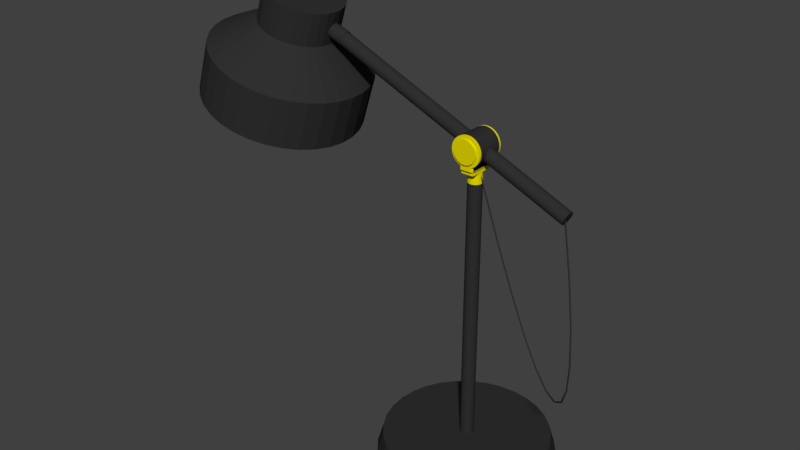 # Source: JoinedLamp.blend  (saved by Blender 2.79.0; exported with 4.5.12 LTS)
import bpy
from mathutils import Matrix  # noqa: F401  (used for matrix-valued properties, if any)

bpy.ops.wm.read_factory_settings(use_empty=True)
scene = bpy.context.scene
scene.name = 'Scene'

# ---- collections
col_collection_1 = bpy.data.collections.new('Collection 1'); scene.collection.children.link(col_collection_1)

# ---- materials (node trees are filled in below, after node groups)
mat_material_002 = bpy.data.materials.new('Material.002')
mat_material_002.alpha_threshold = 0.0
mat_material_002.use_transparent_shadow = False
mat_material_002.diffuse_color = (0.02956, 0.02956, 0.02956, 1.0)
mat_material_002.roughness = 0.5
mat_material_001 = bpy.data.materials.new('Material.001')
mat_material_001.alpha_threshold = 0.0
mat_material_001.use_transparent_shadow = False
mat_material_001.diffuse_color = (0.02956, 0.02956, 0.02956, 1.0)
mat_material_001.roughness = 0.5
mat_gold = bpy.data.materials.new('Gold')
mat_gold.alpha_threshold = 0.0
mat_gold.use_transparent_shadow = False
mat_gold.diffuse_color = (0.7991, 0.7011, 0.0, 1.0)
mat_gold.roughness = 0.5
mat_black_003 = bpy.data.materials.new('Black.003')
mat_black_003.alpha_threshold = 0.0
mat_black_003.use_transparent_shadow = False
mat_black_003.diffuse_color = (0.02956, 0.02956, 0.02956, 1.0)
mat_black_003.roughness = 0.5
mat_gold_001 = bpy.data.materials.new('Gold.001')
mat_gold_001.alpha_threshold = 0.0
mat_gold_001.use_transparent_shadow = False
mat_gold_001.diffuse_color = (0.7991, 0.7011, 0.0, 1.0)
mat_gold_001.roughness = 0.5
mat_black_001 = bpy.data.materials.new('Black.001')
mat_black_001.alpha_threshold = 0.0
mat_black_001.use_transparent_shadow = False
mat_black_001.diffuse_color = (0.02956, 0.02956, 0.02956, 1.0)
mat_black_001.roughness = 0.5
mat_gold_002 = bpy.data.materials.new('Gold.002')
mat_gold_002.alpha_threshold = 0.0
mat_gold_002.use_transparent_shadow = False
mat_gold_002.diffuse_color = (0.7991, 0.7011, 0.0, 1.0)
mat_gold_002.roughness = 0.5
mat_black_002 = bpy.data.materials.new('Black.002')
mat_black_002.alpha_threshold = 0.0
mat_black_002.use_transparent_shadow = False
mat_black_002.diffuse_color = (0.02956, 0.02956, 0.02956, 1.0)
mat_black_002.roughness = 0.5
mat_black = bpy.data.materials.new('Black')
mat_black.alpha_threshold = 0.0
mat_black.use_transparent_shadow = False
mat_black.diffuse_color = (0.02956, 0.02956, 0.02956, 1.0)
mat_black.roughness = 0.5

# ---- material node trees

# ---- world
world_world = bpy.data.worlds.new('World'); scene.world = world_world
world_world.color = (0.05088, 0.05088, 0.05088)
world_world.use_sun_shadow = False
world_world.sun_shadow_jitter_overblur = 0.0
world_world.cycles.sampling_method = 'MANUAL'

# ---- meshes
me_cubeziercurve = bpy.data.meshes.new('CUBezierCurve')
me_cubeziercurve.from_pydata([(-0.5099, -0.1683, 0.00823), (-0.5076, -0.1694, 0.004782), (-0.5041, -0.1696, 0.007157), (-0.5064, -0.1686, 0.01061), (-0.5776, -0.4405, 0.04028), (-0.5753, -0.4414, 0.03682), (-0.572, -0.4424, 0.03926), (-0.5742, -0.4414, 0.04272), (-0.6566, -0.6447, 0.03913), (-0.6543, -0.6455, 0.03567), (-0.6512, -0.6472, 0.0381), (-0.6535, -0.6464, 0.04156), (-0.7414, -0.7867, 0.01301), (-0.739, -0.7874, 0.009572), (-0.7366, -0.79, 0.01182), (-0.7389, -0.7893, 0.01526), (-0.8266, -0.8722, -0.02981), (-0.8242, -0.8728, -0.03322), (-0.8227, -0.8764, -0.03147), (-0.8251, -0.8757, -0.02806), (-0.9067, -0.9072, -0.0811), (-0.9043, -0.9079, -0.0845), (-0.9043, -0.912, -0.08366), (-0.9067, -0.9114, -0.08026), (-0.9766, -0.8978, -0.1327), (-0.9742, -0.8985, -0.1362), (-0.9758, -0.9024, -0.1365), (-0.9782, -0.9017, -0.133), (-1.031, -0.8498, -0.1767), (-1.029, -0.8503, -0.1803), (-1.032, -0.8531, -0.1816), (-1.034, -0.8526, -0.178), (-1.065, -0.7688, -0.205), (-1.063, -0.769, -0.2087), (-1.066, -0.7702, -0.2106), (-1.068, -0.77, -0.2069), (-1.073, -0.6602, -0.2096), (-1.07, -0.66, -0.2133), (-1.074, -0.6597, -0.2153), (-1.076, -0.6599, -0.2116), (-1.049, -0.5297, -0.1821), (-1.047, -0.5291, -0.1857), (-1.05, -0.5275, -0.1875), (-1.052, -0.5281, -0.1839), (-0.9881, -0.3829, -0.1143), (-0.9859, -0.382, -0.1178), (-0.9891, -0.3795, -0.1192), (-0.9913, -0.3804, -0.1157), (-0.885, -0.2257, 0.002067), (-0.8826, -0.2245, -0.001271), (-0.8854, -0.2215, -0.002226), (-0.8878, -0.2226, 0.001112), (0.5193, -0.1074, 0.2938), (0.3646, 0.3831, 0.1613), (0.4631, -0.1251, 0.288), (0.333, 0.3732, 0.158), (0.4091, -0.1422, 0.2708), (0.3027, 0.3636, 0.1484), (0.3593, -0.1579, 0.2429), (0.2748, 0.3548, 0.1327), (0.3156, -0.1717, 0.2053), (0.2503, 0.347, 0.1116), (0.2798, -0.183, 0.1596), (0.2302, 0.3407, 0.08592), (0.2532, -0.1914, 0.1073), (0.2152, 0.336, 0.05661), (0.2368, -0.1966, 0.05067), (0.206, 0.3331, 0.02481), (0.2312, -0.1983, -0.008269), (0.2029, 0.3321, -0.008268), (0.2368, -0.1966, -0.06721), (0.206, 0.3331, -0.04134), (0.2532, -0.1914, -0.1239), (0.2152, 0.336, -0.07314), (0.2798, -0.183, -0.1761), (0.2302, 0.3407, -0.1025), (0.3156, -0.1717, -0.2219), (0.2503, 0.347, -0.1281), (0.3593, -0.1579, -0.2595), (0.2748, 0.3548, -0.1492), (0.4091, -0.1422, -0.2874), (0.3027, 0.3636, -0.1649), (0.4631, -0.1251, -0.3046), (0.3331, 0.3732, -0.1745), (0.5193, -0.1074, -0.3104), (0.3646, 0.3831, -0.1778), (0.5756, -0.08968, -0.3046), (0.3961, 0.3931, -0.1745), (0.6296, -0.07263, -0.2874), (0.4265, 0.4026, -0.1649), (0.6794, -0.05691, -0.2595), (0.4544, 0.4114, -0.1492), (0.7231, -0.04314, -0.2219), (0.4789, 0.4192, -0.1281), (0.7589, -0.03183, -0.1761), (0.499, 0.4255, -0.1024), (0.7855, -0.02344, -0.1239), (0.514, 0.4302, -0.07314), (0.8019, -0.01826, -0.0672), (0.5232, 0.4331, -0.04134), (0.8074, -0.01652, -0.008264), (0.5263, 0.4341, -0.008265), (0.8019, -0.01826, 0.05067), (0.5232, 0.4331, 0.02481), (0.7855, -0.02344, 0.1073), (0.514, 0.4302, 0.05661), (0.7589, -0.03184, 0.1596), (0.499, 0.4255, 0.08592), (0.7231, -0.04314, 0.2054), (0.4789, 0.4192, 0.1116), (0.6794, -0.05691, 0.2429), (0.4544, 0.4114, 0.1327), (0.6296, -0.07263, 0.2708), (0.4265, 0.4026, 0.1484), (0.5755, -0.08968, 0.288), (0.3961, 0.3931, 0.158), (0.3862, 0.3148, 0.1613), (0.3546, 0.3048, 0.158), (0.3243, 0.2952, 0.1484), (0.2963, 0.2864, 0.1327), (0.2718, 0.2787, 0.1116), (0.2517, 0.2723, 0.08592), (0.2368, 0.2676, 0.05661), (0.2276, 0.2647, 0.0248), (0.2245, 0.2638, -0.008268), (0.2276, 0.2647, -0.04134), (0.2368, 0.2676, -0.07314), (0.2517, 0.2724, -0.1025), (0.2718, 0.2787, -0.1281), (0.2963, 0.2864, -0.1492), (0.3243, 0.2952, -0.1649), (0.3546, 0.3048, -0.1745), (0.3862, 0.3148, -0.1778), (0.4177, 0.3247, -0.1745), (0.448, 0.3343, -0.1649), (0.476, 0.3431, -0.1492), (0.5005, 0.3508, -0.1281), (0.5206, 0.3572, -0.1024), (0.5355, 0.3619, -0.07314), (0.5447, 0.3648, -0.04134), (0.5478, 0.3658, -0.008265), (0.5447, 0.3648, 0.02481), (0.5355, 0.3619, 0.05661), (0.5206, 0.3572, 0.08592), (0.5005, 0.3508, 0.1116), (0.476, 0.3431, 0.1327), (0.448, 0.3343, 0.1484), (0.4177, 0.3247, 0.158), (0.3775, 0.2324, 0.158), (0.3471, 0.2228, 0.1484), (0.3192, 0.214, 0.1327), (0.2947, 0.2063, 0.1116), (0.2746, 0.1999, 0.08592), (0.2596, 0.1952, 0.05661), (0.2504, 0.1923, 0.0248), (0.2473, 0.1913, -0.008268), (0.2504, 0.1923, -0.04134), (0.2596, 0.1952, -0.07314), (0.2746, 0.1999, -0.1025), (0.2947, 0.2063, -0.1281), (0.3192, 0.214, -0.1492), (0.3471, 0.2228, -0.1649), (0.3775, 0.2324, -0.1745), (0.409, 0.2423, -0.1778), (0.4405, 0.2523, -0.1745), (0.4709, 0.2618, -0.1649), (0.4988, 0.2707, -0.1492), (0.5233, 0.2784, -0.1281), (0.5434, 0.2847, -0.1024), (0.5584, 0.2894, -0.07314), (0.5676, 0.2924, -0.04134), (0.5707, 0.2933, -0.008265), (0.5676, 0.2924, 0.02481), (0.5584, 0.2894, 0.05661), (0.5434, 0.2847, 0.08592), (0.5233, 0.2784, 0.1116), (0.4988, 0.2707, 0.1327), (0.4709, 0.2618, 0.1484), (0.4405, 0.2523, 0.158), (0.409, 0.2423, 0.1613), (0.3863, 0.08606, 0.3372), (0.3232, 0.06618, 0.3171), (0.2652, 0.04786, 0.2846), (0.2143, 0.0318, 0.2408), (0.1725, 0.01862, 0.1874), (0.1415, 0.008825, 0.1265), (0.1223, 0.002795, 0.06044), (0.1159, 0.000759, -0.00827), (0.1223, 0.002796, -0.07698), (0.1415, 0.008826, -0.1431), (0.1725, 0.01862, -0.204), (0.2143, 0.0318, -0.2573), (0.2652, 0.04786, -0.3011), (0.3232, 0.06618, -0.3337), (0.3863, 0.08606, -0.3537), (0.4518, 0.1067, -0.3605), (0.5173, 0.1274, -0.3537), (0.5803, 0.1473, -0.3337), (0.6384, 0.1656, -0.3011), (0.6893, 0.1817, -0.2573), (0.7311, 0.1948, -0.2039), (0.7621, 0.2046, -0.1431), (0.7812, 0.2107, -0.07698), (0.7877, 0.2127, -0.008264), (0.7812, 0.2107, 0.06045), (0.7621, 0.2046, 0.1265), (0.7311, 0.1948, 0.1874), (0.6893, 0.1817, 0.2408), (0.6384, 0.1656, 0.2846), (0.5803, 0.1473, 0.3171), (0.5173, 0.1274, 0.3372), (0.4518, 0.1067, 0.344), (0.5193, -0.1074, 0.3439), (0.4538, -0.1281, 0.3372), (0.3908, -0.148, 0.3171), (0.3327, -0.1663, 0.2846), (0.2818, -0.1823, 0.2408), (0.2401, -0.1955, 0.1874), (0.209, -0.2053, 0.1265), (0.1899, -0.2113, 0.06044), (0.1834, -0.2134, -0.00827), (0.1899, -0.2113, -0.07698), (0.209, -0.2053, -0.1431), (0.2401, -0.1955, -0.204), (0.2818, -0.1823, -0.2573), (0.3327, -0.1663, -0.3011), (0.3908, -0.148, -0.3337), (0.4538, -0.1281, -0.3537), (0.5193, -0.1074, -0.3605), (0.5849, -0.08674, -0.3537), (0.6479, -0.06686, -0.3337), (0.706, -0.04853, -0.3011), (0.7569, -0.03248, -0.2573), (0.7986, -0.0193, -0.2039), (0.8297, -0.009505, -0.1431), (0.8488, -0.003475, -0.07698), (0.8552, -0.001439, -0.008264), (0.8488, -0.003475, 0.06045), (0.8297, -0.009506, 0.1265), (0.7986, -0.0193, 0.1874), (0.7569, -0.03248, 0.2408), (0.706, -0.04854, 0.2846), (0.6479, -0.06686, 0.3171), (0.5849, -0.08674, 0.3372), (0.4458, 0.1256, 0.2938), (0.3896, 0.1079, 0.288), (0.3356, 0.09081, 0.2708), (0.2858, 0.0751, 0.2429), (0.2421, 0.06133, 0.2053), (0.2063, 0.05002, 0.1596), (0.1797, 0.04162, 0.1073), (0.1633, 0.03645, 0.05067), (0.1577, 0.0347, -0.008269), (0.1633, 0.03645, -0.06721), (0.1797, 0.04162, -0.1239), (0.2063, 0.05002, -0.1761), (0.2421, 0.06133, -0.2219), (0.2858, 0.0751, -0.2595), (0.3356, 0.09082, -0.2874), (0.3896, 0.1079, -0.3046), (0.4458, 0.1256, -0.3104), (0.502, 0.1433, -0.3046), (0.5561, 0.1604, -0.2874), (0.6059, 0.1761, -0.2595), (0.6496, 0.1899, -0.2219), (0.6854, 0.2012, -0.1761), (0.712, 0.2096, -0.1239), (0.7284, 0.2147, -0.0672), (0.7339, 0.2165, -0.008264), (0.7284, 0.2147, 0.05067), (0.712, 0.2096, 0.1073), (0.6854, 0.2012, 0.1596), (0.6496, 0.1899, 0.2054), (0.6059, 0.1761, 0.2429), (0.5561, 0.1604, 0.2708), (0.502, 0.1433, 0.288), (0.3722, 0.326, 0.1165), (0.3811, 0.3039, 0.1189), (0.39, 0.2818, 0.1165), (0.4192, 0.2099, 0.06467), (0.3506, 0.3172, 0.1142), (0.3591, 0.295, 0.1165), (0.3684, 0.2731, 0.1142), (0.3783, 0.2524, 0.1074), (0.3882, 0.2336, 0.09638), (0.3979, 0.2176, 0.0815), (0.4069, 0.2049, 0.06337), (0.415, 0.196, 0.04268), (0.4217, 0.1912, 0.02023), (0.3297, 0.3088, 0.1074), (0.3378, 0.2864, 0.1096), (0.3476, 0.2647, 0.1074), (0.3587, 0.2444, 0.101), (0.3706, 0.2265, 0.09061), (0.3829, 0.2115, 0.07659), (0.3951, 0.2001, 0.05951), (0.4068, 0.1927, 0.04002), (0.4176, 0.1896, 0.01888), (0.3106, 0.301, 0.09638), (0.3183, 0.2785, 0.09833), (0.3284, 0.2569, 0.09638), (0.3406, 0.2371, 0.09061), (0.3543, 0.2199, 0.08124), (0.3691, 0.2059, 0.06862), (0.3843, 0.1957, 0.05325), (0.3994, 0.1897, 0.03571), (0.4138, 0.188, 0.01668), (0.2938, 0.2942, 0.0815), (0.3012, 0.2715, 0.08316), (0.3116, 0.2501, 0.0815), (0.3248, 0.2307, 0.07659), (0.3401, 0.2142, 0.06862), (0.3569, 0.201, 0.05789), (0.3747, 0.1919, 0.04482), (0.3928, 0.187, 0.0299), (0.4104, 0.1867, 0.01372), (0.28, 0.2886, 0.06337), (0.2871, 0.2658, 0.06467), (0.2978, 0.2445, 0.06337), (0.3118, 0.2255, 0.05951), (0.3284, 0.2094, 0.05325), (0.347, 0.197, 0.04482), (0.3669, 0.1887, 0.03455), (0.3874, 0.1848, 0.02283), (0.4077, 0.1856, 0.01011), (0.2697, 0.2845, 0.04268), (0.2766, 0.2616, 0.04358), (0.2876, 0.2404, 0.04268), (0.3021, 0.2216, 0.04002), (0.3197, 0.2059, 0.03571), (0.3396, 0.194, 0.0299), (0.3611, 0.1864, 0.02283), (0.3834, 0.1832, 0.01476), (0.4056, 0.1847, 0.005998), (0.2634, 0.2819, 0.02023), (0.2702, 0.259, 0.02069), (0.2813, 0.2378, 0.02023), (0.2962, 0.2191, 0.01888), (0.3143, 0.2037, 0.01668), (0.3351, 0.1922, 0.01372), (0.3576, 0.1849, 0.01011), (0.381, 0.1822, 0.005998), (0.4044, 0.1842, 0.001533), (0.2613, 0.2811, -0.003111), (0.268, 0.2581, -0.003111), (0.2791, 0.2369, -0.003111), (0.2942, 0.2183, -0.003111), (0.3125, 0.203, -0.003111), (0.3335, 0.1916, -0.003111), (0.3563, 0.1844, -0.00311), (0.3801, 0.1819, -0.00311), (0.4039, 0.184, -0.00311), (0.2634, 0.2819, -0.02646), (0.2702, 0.259, -0.02691), (0.2813, 0.2378, -0.02646), (0.2962, 0.2191, -0.0251), (0.3143, 0.2037, -0.0229), (0.3351, 0.1922, -0.01994), (0.3576, 0.1849, -0.01633), (0.381, 0.1822, -0.01222), (0.4044, 0.1842, -0.007754), (0.2697, 0.2845, -0.0489), (0.2766, 0.2616, -0.0498), (0.2876, 0.2404, -0.0489), (0.3021, 0.2216, -0.04625), (0.3197, 0.2059, -0.04193), (0.3396, 0.194, -0.03612), (0.3611, 0.1864, -0.02905), (0.3834, 0.1832, -0.02098), (0.4056, 0.1847, -0.01222), (0.28, 0.2886, -0.06959), (0.2871, 0.2658, -0.07089), (0.2978, 0.2445, -0.06959), (0.3118, 0.2255, -0.06573), (0.3284, 0.2094, -0.05947), (0.347, 0.197, -0.05104), (0.3669, 0.1887, -0.04077), (0.3874, 0.1848, -0.02905), (0.4077, 0.1856, -0.01633), (0.2938, 0.2942, -0.08772), (0.3012, 0.2715, -0.08938), (0.3116, 0.2501, -0.08772), (0.3248, 0.2307, -0.08281), (0.3401, 0.2142, -0.07484), (0.3569, 0.201, -0.06411), (0.3747, 0.1919, -0.05104), (0.3928, 0.187, -0.03612), (0.4104, 0.1867, -0.01994), (0.3106, 0.301, -0.1026), (0.3183, 0.2785, -0.1046), (0.3284, 0.2569, -0.1026), (0.3406, 0.2371, -0.09683), (0.3543, 0.2199, -0.08746), (0.3691, 0.2059, -0.07484), (0.3843, 0.1957, -0.05947), (0.3994, 0.1897, -0.04193), (0.4138, 0.188, -0.0229), (0.4269, 0.1908, -0.00311), (0.3297, 0.3088, -0.1137), (0.3378, 0.2864, -0.1158), (0.3476, 0.2647, -0.1137), (0.3587, 0.2444, -0.1072), (0.3706, 0.2265, -0.09683), (0.3829, 0.2115, -0.08281), (0.3951, 0.2001, -0.06573), (0.4068, 0.1927, -0.04624), (0.4176, 0.1896, -0.0251), (0.3506, 0.3172, -0.1205), (0.3591, 0.295, -0.1228), (0.3684, 0.2731, -0.1205), (0.3783, 0.2524, -0.1137), (0.3882, 0.2336, -0.1026), (0.3979, 0.2176, -0.08772), (0.4069, 0.2049, -0.06959), (0.415, 0.196, -0.0489), (0.4217, 0.1912, -0.02645), (0.3722, 0.326, -0.1228), (0.3811, 0.3039, -0.1251), (0.3901, 0.2818, -0.1228), (0.3986, 0.2606, -0.1158), (0.4065, 0.2411, -0.1046), (0.4135, 0.2239, -0.08938), (0.4192, 0.2099, -0.07089), (0.4234, 0.1994, -0.0498), (0.426, 0.193, -0.02691), (0.3938, 0.3347, -0.1205), (0.4032, 0.3128, -0.1228), (0.4117, 0.2906, -0.1205), (0.419, 0.2689, -0.1137), (0.4249, 0.2485, -0.1026), (0.4291, 0.2302, -0.08772), (0.4314, 0.2148, -0.06959), (0.4318, 0.2028, -0.0489), (0.4303, 0.1947, -0.02645), (0.4146, 0.3431, -0.1137), (0.4244, 0.3214, -0.1158), (0.4325, 0.299, -0.1137), (0.4386, 0.2768, -0.1072), (0.4425, 0.2556, -0.09683), (0.4441, 0.2363, -0.08281), (0.4432, 0.2196, -0.06573), (0.44, 0.2061, -0.04624), (0.4345, 0.1964, -0.0251), (0.4338, 0.3509, -0.1026), (0.444, 0.3293, -0.1046), (0.4517, 0.3068, -0.1026), (0.4567, 0.2841, -0.09683), (0.4588, 0.2622, -0.08746), (0.4579, 0.2419, -0.07484), (0.4541, 0.224, -0.05947), (0.4475, 0.2091, -0.04193), (0.4383, 0.1979, -0.0229), (0.4506, 0.3577, -0.08772), (0.4611, 0.3363, -0.08938), (0.4685, 0.3136, -0.08772), (0.4725, 0.2905, -0.08281), (0.473, 0.268, -0.07484), (0.47, 0.2468, -0.06411), (0.4636, 0.2278, -0.05104), (0.454, 0.2118, -0.03612), (0.4416, 0.1993, -0.01994), (0.4644, 0.3633, -0.06959), (0.4752, 0.342, -0.07089), (0.4823, 0.3192, -0.06959), (0.4855, 0.2958, -0.06573), (0.4847, 0.2727, -0.05947), (0.48, 0.2508, -0.05104), (0.4714, 0.231, -0.04077), (0.4594, 0.214, -0.02905), (0.4444, 0.2004, -0.01633), (0.4747, 0.3674, -0.0489), (0.4856, 0.3462, -0.0498), (0.4925, 0.3233, -0.0489), (0.4952, 0.2997, -0.04624), (0.4934, 0.2762, -0.04193), (0.4874, 0.2538, -0.03612), (0.4772, 0.2334, -0.02905), (0.4634, 0.2156, -0.02098), (0.4464, 0.2012, -0.01222), (0.481, 0.37, -0.02645), (0.492, 0.3488, -0.02691), (0.4988, 0.3259, -0.02645), (0.5011, 0.3021, -0.0251), (0.4988, 0.2784, -0.0229), (0.4919, 0.2557, -0.01994), (0.4808, 0.2348, -0.01633), (0.4659, 0.2166, -0.01222), (0.4476, 0.2017, -0.007753), (0.4831, 0.3708, -0.003109), (0.4942, 0.3497, -0.003109), (0.501, 0.3267, -0.003109), (0.5031, 0.3029, -0.003109), (0.5006, 0.2791, -0.003109), (0.4935, 0.2563, -0.003109), (0.482, 0.2353, -0.003109), (0.4667, 0.2169, -0.00311), (0.4481, 0.2019, -0.00311), (0.481, 0.37, 0.02024), (0.492, 0.3488, 0.02069), (0.4988, 0.3259, 0.02024), (0.5011, 0.3021, 0.01888), (0.4988, 0.2784, 0.01668), (0.4919, 0.2557, 0.01372), (0.4808, 0.2348, 0.01011), (0.4659, 0.2166, 0.005999), (0.4476, 0.2017, 0.001534), (0.374, 0.3739, 0.0956), (0.3915, 0.381, 0.08988), (0.4747, 0.3674, 0.04268), (0.4856, 0.3462, 0.04358), (0.4925, 0.3233, 0.04268), (0.4952, 0.2997, 0.04003), (0.4934, 0.2762, 0.03571), (0.4874, 0.2538, 0.0299), (0.4772, 0.2334, 0.02283), (0.4634, 0.2156, 0.01476), (0.4464, 0.2012, 0.005999), (0.4076, 0.3875, 0.08057), (0.4217, 0.3932, 0.06806), (0.4333, 0.3979, 0.05281), (0.442, 0.4014, 0.03541), (0.4473, 0.4036, 0.01653), (0.4491, 0.4043, -0.003109), (0.4644, 0.3633, 0.06337), (0.4752, 0.342, 0.06467), (0.4823, 0.3192, 0.06337), (0.4855, 0.2958, 0.05951), (0.4847, 0.2727, 0.05325), (0.48, 0.2508, 0.04482), (0.4714, 0.231, 0.03455), (0.4594, 0.214, 0.02283), (0.4444, 0.2004, 0.01011), (0.4473, 0.4036, -0.02274), (0.442, 0.4014, -0.04162), (0.4333, 0.3979, -0.05902), (0.4217, 0.3932, -0.07428), (0.4076, 0.3875, -0.08679), (0.3915, 0.381, -0.09609), (0.4506, 0.3577, 0.0815), (0.4611, 0.3363, 0.08316), (0.4685, 0.3136, 0.0815), (0.4725, 0.2905, 0.07659), (0.473, 0.268, 0.06862), (0.47, 0.2468, 0.05789), (0.4636, 0.2278, 0.04482), (0.454, 0.2118, 0.0299), (0.4416, 0.1993, 0.01372), (0.374, 0.3739, -0.1018), (0.3558, 0.3665, -0.1038), (0.3376, 0.3592, -0.1018), (0.3201, 0.3521, -0.09609), (0.3039, 0.3456, -0.08679), (0.2898, 0.3398, -0.07428), (0.4338, 0.3509, 0.09638), (0.444, 0.3293, 0.09833), (0.4517, 0.3068, 0.09638), (0.4567, 0.2841, 0.09061), (0.4588, 0.2622, 0.08124), (0.4579, 0.2419, 0.06862), (0.4541, 0.224, 0.05325), (0.4475, 0.2091, 0.03571), (0.4383, 0.1979, 0.01668), (0.2782, 0.3351, -0.05903), (0.2696, 0.3316, -0.04163), (0.2643, 0.3295, -0.02275), (0.2625, 0.3288, -0.003111), (0.2643, 0.3295, 0.01652), (0.2696, 0.3316, 0.0354), (0.4146, 0.3431, 0.1074), (0.4244, 0.3214, 0.1096), (0.4325, 0.299, 0.1074), (0.4386, 0.2768, 0.101), (0.4425, 0.2556, 0.09061), (0.4441, 0.2363, 0.07659), (0.4432, 0.2196, 0.05951), (0.44, 0.2061, 0.04002), (0.4345, 0.1964, 0.01888), (0.2782, 0.3351, 0.05281), (0.2898, 0.3398, 0.06806), (0.3039, 0.3456, 0.08057), (0.3201, 0.3521, 0.08987), (0.3376, 0.3592, 0.0956), (0.3558, 0.3665, 0.09754), (0.3938, 0.3347, 0.1142), (0.4032, 0.3128, 0.1165), (0.4117, 0.2906, 0.1142), (0.419, 0.2689, 0.1074), (0.4249, 0.2485, 0.09638), (0.4291, 0.2302, 0.0815), (0.4314, 0.2148, 0.06337), (0.4318, 0.2028, 0.04268), (0.4303, 0.1947, 0.02023), (0.3986, 0.2606, 0.1096), (0.4065, 0.2411, 0.09833), (0.4135, 0.2239, 0.08316), (0.4234, 0.1994, 0.04358), (0.426, 0.193, 0.02069), (0.3558, 0.3665, 0.1165), (0.3774, 0.3753, 0.1142), (0.3982, 0.3837, 0.1074), (0.4174, 0.3915, 0.09638), (0.4342, 0.3983, 0.0815), (0.448, 0.4038, 0.06337), (0.4583, 0.408, 0.04268), (0.4646, 0.4106, 0.02024), (0.4667, 0.4114, -0.003109), (0.4646, 0.4106, -0.02645), (0.4583, 0.408, -0.0489), (0.448, 0.4039, -0.06959), (0.4342, 0.3983, -0.08772), (0.4174, 0.3915, -0.1026), (0.3982, 0.3837, -0.1137), (0.3774, 0.3753, -0.1205), (0.3558, 0.3665, -0.1228), (0.3341, 0.3578, -0.1205), (0.3133, 0.3493, -0.1137), (0.2942, 0.3416, -0.1026), (0.2773, 0.3348, -0.08772), (0.2635, 0.3292, -0.06959), (0.2533, 0.3251, -0.0489), (0.247, 0.3225, -0.02646), (0.2449, 0.3216, -0.003111), (0.247, 0.3225, 0.02023), (0.2533, 0.3251, 0.04268), (0.2635, 0.3292, 0.06337), (0.2773, 0.3348, 0.0815), (0.2942, 0.3416, 0.09638), (0.3133, 0.3493, 0.1074), (0.3341, 0.3578, 0.1142), (0.3558, 0.3665, 0.09754), (0.374, 0.3739, 0.0956), (0.3915, 0.381, 0.08988), (0.4076, 0.3875, 0.08057), (0.4217, 0.3932, 0.06806), (0.4333, 0.3979, 0.05281), (0.442, 0.4014, 0.03541), (0.4473, 0.4036, 0.01653), (0.4491, 0.4043, -0.003109), (0.4473, 0.4036, -0.02274), (0.442, 0.4014, -0.04162), (0.4333, 0.3979, -0.05902), (0.4217, 0.3932, -0.07428), (0.4076, 0.3875, -0.08679), (0.3915, 0.381, -0.09609), (0.374, 0.3739, -0.1018), (0.3558, 0.3665, -0.1038), (0.3376, 0.3592, -0.1018), (0.3201, 0.3521, -0.09609), (0.3039, 0.3456, -0.08679), (0.2898, 0.3398, -0.07428), (0.2782, 0.3351, -0.05903), (0.2696, 0.3316, -0.04163), (0.2643, 0.3295, -0.02275), (0.2625, 0.3288, -0.003111), (0.2643, 0.3295, 0.01652), (0.2696, 0.3316, 0.0354), (0.2782, 0.3351, 0.05281), (0.2898, 0.3398, 0.06806), (0.3039, 0.3456, 0.08057), (0.3201, 0.3521, 0.08987), (0.3376, 0.3592, 0.0956), (0.252, 0.2525, 0.005027), (0.2385, 0.2293, -0.01392), (0.2434, 0.2335, -0.01164), (0.2472, 0.2382, -0.008588), (0.25, 0.2432, -0.004862), (0.2515, 0.2483, -0.0006122), (0.2517, 0.2533, 0.004), (0.2507, 0.258, 0.008796), (0.2368, 0.2338, -0.01791), (0.2418, 0.2376, -0.01524), (0.2459, 0.2417, -0.01164), (0.249, 0.2459, -0.007264), (0.2508, 0.2502, -0.002267), (0.2514, 0.2543, 0.003156), (0.2349, 0.239, -0.02088), (0.2401, 0.2423, -0.01791), (0.2444, 0.2457, -0.01392), (0.2478, 0.2491, -0.009049), (0.25, 0.2524, -0.003496), (0.251, 0.2554, 0.002529), (0.2328, 0.2447, -0.02271), (0.2382, 0.2474, -0.01956), (0.2428, 0.25, -0.01532), (0.2465, 0.2525, -0.01015), (0.2491, 0.2547, -0.004253), (0.2505, 0.2566, 0.002143), (0.2306, 0.2506, -0.02332), (0.2362, 0.2526, -0.02011), (0.2412, 0.2545, -0.01579), (0.2452, 0.256, -0.01052), (0.2482, 0.2571, -0.004509), (0.2501, 0.2578, 0.002013), (0.2284, 0.2564, -0.02271), (0.2342, 0.2579, -0.01956), (0.2395, 0.259, -0.01532), (0.2439, 0.2595, -0.01015), (0.2473, 0.2596, -0.004253), (0.2496, 0.2591, 0.002143), (0.2263, 0.2621, -0.02088), (0.2324, 0.263, -0.01791), (0.2379, 0.2633, -0.01392), (0.2426, 0.2629, -0.009049), (0.2464, 0.2619, -0.003496), (0.1883, 0.2348, 0.04091), (0.2492, 0.2602, 0.002529), (0.2244, 0.2673, -0.01791), (0.2306, 0.2677, -0.01524), (0.2364, 0.2673, -0.01164), (0.2415, 0.2661, -0.007264), (0.1861, 0.2407, 0.0403), (0.184, 0.2463, 0.03847), (0.1821, 0.2515, 0.0355), (0.1804, 0.2561, 0.03151), (0.2456, 0.264, -0.002267), (0.2488, 0.2613, 0.003156), (0.2227, 0.2718, -0.01392), (0.2291, 0.2718, -0.01164), (0.2351, 0.2708, -0.008588), (0.179, 0.2598, 0.02664), (0.1779, 0.2626, 0.02109), (0.2328, 0.2447, 0.0403), (0.2382, 0.2474, 0.03715), (0.2404, 0.2688, -0.004862), (0.2449, 0.2659, -0.0006122), (0.2484, 0.2623, 0.004), (0.2213, 0.2756, -0.009049), (0.2278, 0.2752, -0.007264), (0.2428, 0.25, 0.03291), (0.2465, 0.2525, 0.02774), (0.2491, 0.2547, 0.02184), (0.2505, 0.2566, 0.01545), (0.234, 0.2736, -0.004862), (0.2396, 0.271, -0.001935), (0.2444, 0.2675, 0.001404), (0.2481, 0.2631, 0.005027), (0.2202, 0.2784, -0.003496), (0.1773, 0.2643, 0.01506), (0.1771, 0.2649, 0.008795), (0.1773, 0.2643, 0.002529), (0.1779, 0.2626, -0.003497), (0.2269, 0.2777, -0.002267), (0.2332, 0.2758, -0.0006122), (0.239, 0.2727, 0.001404), (0.2439, 0.2686, 0.003704), (0.2479, 0.2637, 0.0062), (0.179, 0.2598, -0.00905), (0.2349, 0.239, 0.03847), (0.2401, 0.2423, 0.0355), (0.2444, 0.2457, 0.03151), (0.2478, 0.2491, 0.02664), (0.2196, 0.2801, 0.002529), (0.2263, 0.2792, 0.003156), (0.2327, 0.2771, 0.003999), (0.2386, 0.2738, 0.005027), (0.2437, 0.2693, 0.0062), (0.25, 0.2524, 0.02109), (0.251, 0.2554, 0.01506), (0.1804, 0.2561, -0.01392), (0.1821, 0.2515, -0.01791), (0.2477, 0.264, 0.007472), (0.2194, 0.2806, 0.008795), (0.2261, 0.2797, 0.008795), (0.2326, 0.2775, 0.008795), (0.2385, 0.2741, 0.008795), (0.184, 0.2463, -0.02088), (0.1861, 0.2407, -0.02271), (0.1883, 0.2348, -0.02332), (0.2368, 0.2338, 0.0355), (0.2436, 0.2696, 0.008795), (0.2477, 0.2642, 0.008796), (0.2196, 0.2801, 0.01506), (0.2263, 0.2792, 0.01443), (0.2327, 0.2771, 0.01359), (0.2418, 0.2376, 0.03283), (0.2459, 0.2417, 0.02924), (0.249, 0.2459, 0.02486), (0.2508, 0.2502, 0.01986), (0.2386, 0.2738, 0.01256), (0.2437, 0.2693, 0.01139), (0.2477, 0.264, 0.01012), (0.2202, 0.2784, 0.02109), (0.2269, 0.2777, 0.01986), (0.2514, 0.2543, 0.01443), (0.1905, 0.2289, -0.02271), (0.1926, 0.2233, -0.02088), (0.1945, 0.2181, -0.01791), (0.2332, 0.2758, 0.0182), (0.239, 0.2727, 0.01619), (0.2439, 0.2686, 0.01389), (0.2479, 0.2637, 0.01139), (0.2213, 0.2756, 0.02664), (0.1962, 0.2135, -0.01392), (0.1976, 0.2098, -0.00905), (0.2385, 0.2293, 0.03151), (0.2434, 0.2335, 0.02924), (0.2278, 0.2752, 0.02486), (0.234, 0.2736, 0.02245), (0.2396, 0.271, 0.01953), (0.2444, 0.2675, 0.01619), (0.2481, 0.2631, 0.01256), (0.2472, 0.2382, 0.02618), (0.25, 0.2432, 0.02245), (0.2515, 0.2483, 0.0182), (0.2517, 0.2533, 0.01359), (0.2227, 0.2718, 0.03151), (0.2291, 0.2718, 0.02924), (0.2351, 0.2708, 0.02618), (0.2404, 0.2688, 0.02245), (0.2449, 0.2659, 0.0182), (0.1987, 0.207, -0.003497), (0.1993, 0.2053, 0.002529), (0.1995, 0.2047, 0.008795), (0.1993, 0.2053, 0.01506), (0.2484, 0.2623, 0.01359), (0.2244, 0.2673, 0.0355), (0.2306, 0.2677, 0.03283), (0.2364, 0.2673, 0.02924), (0.2415, 0.2661, 0.02486), (0.1987, 0.207, 0.02109), (0.2399, 0.2255, 0.02664), (0.2446, 0.2301, 0.02486), (0.2483, 0.2353, 0.02245), (0.2456, 0.264, 0.01986), (0.2488, 0.2613, 0.01443), (0.2263, 0.2621, 0.03847), (0.2324, 0.263, 0.0355), (0.2379, 0.2633, 0.03151), (0.2508, 0.241, 0.01953), (0.2521, 0.2468, 0.01619), (0.252, 0.2525, 0.01256), (0.1976, 0.2098, 0.02664), (0.2426, 0.2629, 0.02664), (0.2464, 0.2619, 0.02109), (0.2492, 0.2602, 0.01506), (0.2284, 0.2564, 0.0403), (0.2342, 0.2579, 0.03715), (0.1962, 0.2135, 0.03151), (0.1945, 0.2181, 0.0355), (0.1926, 0.2233, 0.03847), (0.1905, 0.2289, 0.0403), (0.2395, 0.259, 0.03291), (0.2439, 0.2595, 0.02774), (0.2473, 0.2596, 0.02184), (0.2496, 0.2591, 0.01545), (0.2306, 0.2506, 0.04092), (0.241, 0.2227, 0.02109), (0.2455, 0.2276, 0.01986), (0.2491, 0.2332, 0.0182), (0.2514, 0.2393, 0.01619), (0.2362, 0.2526, 0.0377), (0.2412, 0.2545, 0.03338), (0.2452, 0.256, 0.02811), (0.2482, 0.2571, 0.0221), (0.2501, 0.2578, 0.01558), (0.2525, 0.2456, 0.01389), (0.2523, 0.2519, 0.01139), (0.2416, 0.221, 0.01506), (0.2461, 0.2261, 0.01443), (0.2496, 0.2319, 0.01359), (0.2518, 0.2382, 0.01256), (0.2528, 0.2449, 0.01139), (0.2524, 0.2516, 0.01012), (0.2418, 0.2205, 0.008795), (0.2463, 0.2256, 0.008795), (0.2497, 0.2315, 0.008795), (0.252, 0.2379, 0.008795), (0.2529, 0.2447, 0.008795), (0.2524, 0.2515, 0.008795), (0.2416, 0.221, 0.002529), (0.2461, 0.2261, 0.003156), (0.1717, 0.2219, 0.0403), (0.1738, 0.2163, 0.03847), (0.1757, 0.2111, 0.0355), (0.1774, 0.2065, 0.03151), (0.1788, 0.2027, 0.02664), (0.1798, 0.2, 0.02109), (0.1805, 0.1983, 0.01506), (0.1807, 0.1977, 0.008795), (0.2496, 0.2319, 0.003999), (0.2518, 0.2382, 0.005027), (0.2528, 0.2449, 0.0062), (0.2524, 0.2516, 0.007472), (0.1805, 0.1983, 0.002529), (0.1798, 0.2, -0.003497), (0.1788, 0.2027, -0.00905), (0.1774, 0.2065, -0.01392), (0.1757, 0.2111, -0.01791), (0.1738, 0.2163, -0.02088), (0.1717, 0.2219, -0.02271), (0.1695, 0.2278, -0.02332), (0.1673, 0.2336, -0.02271), (0.1652, 0.2393, -0.02088), (0.1632, 0.2445, -0.01791), (0.241, 0.2227, -0.003496), (0.2455, 0.2276, -0.002267), (0.2491, 0.2332, -0.0006123), (0.2514, 0.2393, 0.001404), (0.1615, 0.2491, -0.01392), (0.1602, 0.2528, -0.00905), (0.1591, 0.2556, -0.003497), (0.1585, 0.2573, 0.002529), (0.1583, 0.2579, 0.008795), (0.1585, 0.2573, 0.01506), (0.1591, 0.2556, 0.02109), (0.1602, 0.2528, 0.02664), (0.1615, 0.2491, 0.03151), (0.1632, 0.2445, 0.0355), (0.1652, 0.2393, 0.03847), (0.2525, 0.2456, 0.003704), (0.2523, 0.2519, 0.0062), (0.2399, 0.2255, -0.009049), (0.2446, 0.2301, -0.007265), (0.1673, 0.2336, 0.0403), (0.1695, 0.2278, 0.04091), (0.2483, 0.2353, -0.004862), (0.2508, 0.241, -0.001935), (0.2521, 0.2468, 0.001404), (-0.8894, -0.2218, 0.03868), (-0.8917, -0.2164, 0.03811), (-0.8939, -0.2112, 0.0364), (-0.8959, -0.2064, 0.03362), (-0.8977, -0.2022, 0.02988), (-0.8992, -0.1987, 0.02533), (-0.9003, -0.1962, 0.02013), (-0.9009, -0.1946, 0.01449), (-0.9012, -0.1941, 0.008629), (-0.9009, -0.1946, 0.002766), (-0.9003, -0.1962, -0.002871), (-0.8992, -0.1987, -0.008067), (-0.8977, -0.2022, -0.01262), (-0.8959, -0.2064, -0.01636), (-0.8939, -0.2112, -0.01914), (-0.8917, -0.2164, -0.02085), (-0.8894, -0.2217, -0.02142), (-0.8871, -0.2271, -0.02085), (-0.8849, -0.2323, -0.01914), (-0.8829, -0.2371, -0.01636), (-0.8811, -0.2413, -0.01262), (-0.8797, -0.2448, -0.008067), (-0.8786, -0.2473, -0.002871), (-0.8779, -0.2489, 0.002766), (-0.8777, -0.2494, 0.008629), (-0.8779, -0.2489, 0.01449), (-0.8786, -0.2473, 0.02013), (-0.8797, -0.2448, 0.02533), (-0.8811, -0.2413, 0.02988), (-0.8829, -0.2371, 0.03362), (-0.8849, -0.2323, 0.0364), (-0.8871, -0.2271, 0.03811), (0.1914, 0.2364, 0.03869), (0.1891, 0.2418, 0.03812), (0.1869, 0.247, 0.0364), (0.1849, 0.2518, 0.03363), (0.1831, 0.256, 0.02989), (0.1817, 0.2594, 0.02534), (0.1806, 0.262, 0.02014), (0.1799, 0.2636, 0.0145), (0.1797, 0.2641, 0.008639), (0.1799, 0.2636, 0.002776), (0.1806, 0.262, -0.002862), (0.1817, 0.2594, -0.008058), (0.1831, 0.256, -0.01261), (0.1849, 0.2518, -0.01635), (0.1869, 0.247, -0.01913), (0.1891, 0.2418, -0.02084), (0.1914, 0.2364, -0.02141), (0.1937, 0.231, -0.02084), (0.1959, 0.2258, -0.01913), (0.1979, 0.2211, -0.01635), (0.1997, 0.2169, -0.01261), (0.2012, 0.2134, -0.008058), (0.2023, 0.2109, -0.002862), (0.2029, 0.2093, 0.002776), (0.2031, 0.2088, 0.008639), (0.2029, 0.2093, 0.0145), (0.2023, 0.2109, 0.02014), (0.2012, 0.2134, 0.02534), (0.1997, 0.2169, 0.02989), (0.1979, 0.2211, 0.03363), (0.1959, 0.2258, 0.0364), (0.1937, 0.231, 0.03812), (-0.4581, -0.1312, -0.05599), (-0.4476, -0.1312, -0.03466), (-0.4581, -0.1361, -0.04531), (-0.4529, -0.1361, -0.03466), (-0.4531, -0.1354, -0.04486), (-0.4529, -0.1312, -0.05314), (-0.4581, -0.134, -0.05314), (-0.4531, -0.1339, -0.05037), (-0.449, -0.134, -0.03466), (-0.449, -0.1312, -0.04747), (-0.4504, -0.1339, -0.04486), (-0.4581, -0.1082, -0.05599), (-0.4529, -0.1082, -0.05314), (-0.449, -0.1082, -0.04747), (-0.4476, -0.1312, 0.05196), (-0.4581, -0.1312, 0.07329), (-0.4529, -0.1361, 0.05196), (-0.4581, -0.1361, 0.06261), (-0.4531, -0.1354, 0.06216), (-0.449, -0.1312, 0.0656), (-0.449, -0.134, 0.05196), (-0.4504, -0.1339, 0.06216), (-0.4581, -0.134, 0.07044), (-0.4529, -0.1312, 0.07044), (-0.4531, -0.1339, 0.06768), (-0.4581, -0.1082, 0.07329), (-0.4529, -0.1082, 0.07044), (-0.449, -0.1082, 0.0656), (-0.5111, -0.1312, -0.03466), (-0.5006, -0.1312, -0.05599), (-0.5058, -0.1361, -0.03466), (-0.5006, -0.1361, -0.04531), (-0.5056, -0.1354, -0.04486), (-0.5097, -0.1312, -0.04747), (-0.5097, -0.134, -0.03466), (-0.5083, -0.1339, -0.04486), (-0.5006, -0.134, -0.05314), (-0.5058, -0.1312, -0.05314), (-0.5056, -0.1339, -0.05037), (-0.5006, -0.1082, -0.05599), (-0.5058, -0.1082, -0.05314), (-0.5097, -0.1082, -0.04747), (-0.5006, -0.1312, 0.07329), (-0.5111, -0.1312, 0.05196), (-0.5006, -0.1361, 0.06261), (-0.5058, -0.1361, 0.05196), (-0.5056, -0.1354, 0.06216), (-0.5058, -0.1312, 0.07044), (-0.5006, -0.134, 0.07044), (-0.5056, -0.1339, 0.06768), (-0.5097, -0.134, 0.05196), (-0.5097, -0.1312, 0.0656), (-0.5083, -0.1339, 0.06216), (-0.5006, -0.1082, 0.07329), (-0.5097, -0.1082, 0.0656), (-0.5058, -0.1082, 0.07044), (-0.5099, -0.1312, -0.04747), (-0.5085, -0.1312, -0.03466), (-0.5099, -0.1082, -0.04747), (-0.5085, -0.1312, 0.05196), (-0.5099, -0.1312, 0.0656), (-0.5099, -0.1082, 0.0656), (-0.5111, -0.1312, -0.03466), (-0.5111, -0.1312, 0.05196), (-0.5085, -0.1312, 0.05196), (-0.5107, -0.1312, 0.05196), (-0.5107, -0.1312, -0.03466), (-0.5109, -0.1312, -0.03654), (-0.511, -0.1312, 0.05402), (-0.4513, -0.1499, -0.03717), (-0.4567, -0.1507, -0.03751), (-0.4581, -0.1499, -0.04531), (-0.4531, -0.1492, -0.04486), (-0.4581, -0.1499, 0.06261), (-0.4567, -0.1507, 0.05482), (-0.4513, -0.1499, 0.05448), (-0.4531, -0.1492, 0.06216), (-0.5006, -0.1499, -0.04531), (-0.502, -0.1507, -0.03751), (-0.5074, -0.1499, -0.03717), (-0.5056, -0.1492, -0.04486), (-0.5074, -0.1499, 0.05448), (-0.502, -0.1507, 0.05482), (-0.5006, -0.1499, 0.06261), (-0.5056, -0.1492, 0.06216), (-0.4793, -0.003533, 0.07335), (-0.4793, -0.004072, -0.05608), (-0.4892, -0.004508, 0.07335), (-0.4891, -0.005036, -0.05608), (-0.4987, -0.007393, 0.07335), (-0.4985, -0.007891, -0.05608), (-0.5075, -0.01208, 0.07335), (-0.5072, -0.01253, -0.05608), (-0.5152, -0.01839, 0.07335), (-0.5148, -0.01877, -0.05608), (-0.5215, -0.02607, 0.07334), (-0.5211, -0.02637, -0.05608), (-0.5262, -0.03484, 0.07334), (-0.5257, -0.03504, -0.05608), (-0.5291, -0.04435, 0.07334), (-0.5285, -0.04445, -0.05608), (-0.53, -0.05424, 0.07334), (-0.5295, -0.05424, -0.05608), (-0.5291, -0.06414, 0.07334), (-0.5285, -0.06403, -0.05608), (-0.5262, -0.07365, 0.07334), (-0.5257, -0.07344, -0.05608), (-0.5215, -0.08242, 0.07334), (-0.5211, -0.08212, -0.05608), (-0.5152, -0.0901, 0.07334), (-0.5148, -0.08972, -0.05608), (-0.5075, -0.09641, 0.07334), (-0.5072, -0.09596, -0.05608), (-0.4987, -0.1011, 0.07334), (-0.4985, -0.1006, -0.05608), (-0.4892, -0.104, 0.07334), (-0.4891, -0.1034, -0.05608), (-0.4793, -0.105, 0.07334), (-0.4793, -0.1044, -0.05608), (-0.4694, -0.104, 0.07335), (-0.4695, -0.1034, -0.05608), (-0.4599, -0.1011, 0.07335), (-0.4601, -0.1006, -0.05608), (-0.4512, -0.09641, 0.07335), (-0.4515, -0.09596, -0.05608), (-0.4435, -0.0901, 0.07335), (-0.4439, -0.08972, -0.05608), (-0.4372, -0.08242, 0.07335), (-0.4376, -0.08212, -0.05608), (-0.4325, -0.07365, 0.07335), (-0.433, -0.07344, -0.05608), (-0.4296, -0.06414, 0.07335), (-0.4301, -0.06403, -0.05608), (-0.4286, -0.05424, 0.07335), (-0.4292, -0.05424, -0.05608), (-0.4296, -0.04435, 0.07335), (-0.4301, -0.04445, -0.05608), (-0.4325, -0.03484, 0.07335), (-0.433, -0.03504, -0.05608), (-0.4372, -0.02607, 0.07335), (-0.4376, -0.02637, -0.05608), (-0.4435, -0.01839, 0.07335), (-0.4439, -0.01877, -0.05608), (-0.4512, -0.01208, 0.07335), (-0.4515, -0.01253, -0.05608), (-0.4599, -0.007393, 0.07335), (-0.4601, -0.007891, -0.05608), (-0.4694, -0.004508, 0.07335), (-0.4696, -0.005036, -0.05608), (-0.4793, 0.01047, 0.06544), (-0.492, 0.009226, 0.06544), (-0.5041, 0.005543, 0.06544), (-0.5153, -0.0004365, 0.06544), (-0.5251, -0.008484, 0.06544), (-0.5331, -0.01829, 0.06544), (-0.5391, -0.02948, 0.06544), (-0.5428, -0.04162, 0.06544), (-0.5441, -0.05424, 0.06544), (-0.5428, -0.06687, 0.06544), (-0.5391, -0.07901, 0.06544), (-0.5331, -0.09019, 0.06544), (-0.5251, -0.1, 0.06544), (-0.5153, -0.108, 0.06544), (-0.5041, -0.114, 0.06544), (-0.492, -0.1177, 0.06544), (-0.4793, -0.119, 0.06544), (-0.4667, -0.1177, 0.06544), (-0.4546, -0.114, 0.06544), (-0.4434, -0.108, 0.06544), (-0.4336, -0.1, 0.06544), (-0.4255, -0.09019, 0.06544), (-0.4196, -0.07901, 0.06544), (-0.4159, -0.06687, 0.06544), (-0.4146, -0.05424, 0.06544), (-0.4159, -0.04162, 0.06544), (-0.4196, -0.02948, 0.06544), (-0.4255, -0.01829, 0.06544), (-0.4336, -0.008484, 0.06544), (-0.4434, -0.0004364, 0.06544), (-0.4546, 0.005544, 0.06544), (-0.4667, 0.009226, 0.06544), (-0.4793, 0.01047, -0.04765), (-0.492, 0.009226, -0.04765), (-0.5041, 0.005544, -0.04765), (-0.5153, -0.0004361, -0.04765), (-0.5251, -0.008484, -0.04765), (-0.5331, -0.01829, -0.04765), (-0.5391, -0.02948, -0.04765), (-0.5428, -0.04162, -0.04765), (-0.544, -0.05424, -0.04765), (-0.5428, -0.06687, -0.04765), (-0.5391, -0.07901, -0.04765), (-0.5331, -0.09019, -0.04765), (-0.5251, -0.1, -0.04765), (-0.5153, -0.108, -0.04765), (-0.5041, -0.114, -0.04765), (-0.492, -0.1177, -0.04765), (-0.4793, -0.119, -0.04765), (-0.4667, -0.1177, -0.04765), (-0.4546, -0.114, -0.04765), (-0.4434, -0.108, -0.04765), (-0.4336, -0.1, -0.04765), (-0.4255, -0.09019, -0.04765), (-0.4196, -0.07901, -0.04765), (-0.4159, -0.06687, -0.04765), (-0.4146, -0.05424, -0.04765), (-0.4159, -0.04162, -0.04765), (-0.4196, -0.02948, -0.04765), (-0.4255, -0.01829, -0.04765), (-0.4336, -0.008484, -0.04765), (-0.4434, -0.000436, -0.04765), (-0.4546, 0.005544, -0.04765), (-0.4667, 0.009226, -0.04765), (-0.492, 0.009226, -0.05608), (-0.4793, 0.01047, -0.05608), (-0.5041, 0.005544, -0.05608), (-0.5153, -0.0004361, -0.05608), (-0.5251, -0.008484, -0.05608), (-0.5331, -0.01829, -0.05608), (-0.5391, -0.02948, -0.05608), (-0.5428, -0.04162, -0.05608), (-0.544, -0.05424, -0.05608), (-0.5428, -0.06687, -0.05608), (-0.5391, -0.07901, -0.05608), (-0.5331, -0.09019, -0.05608), (-0.5251, -0.1, -0.05608), (-0.5153, -0.108, -0.05608), (-0.5041, -0.114, -0.05608), (-0.492, -0.1177, -0.05608), (-0.4793, -0.119, -0.05608), (-0.4667, -0.1177, -0.05608), (-0.4546, -0.114, -0.05608), (-0.4434, -0.108, -0.05608), (-0.4336, -0.1, -0.05608), (-0.4255, -0.09019, -0.05608), (-0.4196, -0.07901, -0.05608), (-0.4159, -0.06687, -0.05608), (-0.4146, -0.05424, -0.05608), (-0.4159, -0.04162, -0.05608), (-0.4196, -0.02948, -0.05608), (-0.4255, -0.01829, -0.05608), (-0.4336, -0.008484, -0.05608), (-0.4434, -0.000436, -0.05608), (-0.4546, 0.005544, -0.05608), (-0.4667, 0.009226, -0.05608), (-0.4891, -0.005036, -0.06556), (-0.4793, -0.004072, -0.06556), (-0.4985, -0.007891, -0.06556), (-0.5072, -0.01253, -0.06556), (-0.5148, -0.01877, -0.06556), (-0.5211, -0.02637, -0.06556), (-0.5257, -0.03504, -0.06556), (-0.5285, -0.04445, -0.06556), (-0.5295, -0.05424, -0.06556), (-0.5285, -0.06403, -0.06556), (-0.5257, -0.07344, -0.06556), (-0.5211, -0.08212, -0.06556), (-0.5148, -0.08972, -0.06556), (-0.5072, -0.09596, -0.06556), (-0.4985, -0.1006, -0.06556), (-0.4891, -0.1034, -0.06556), (-0.4793, -0.1044, -0.06556), (-0.4695, -0.1034, -0.06556), (-0.4601, -0.1006, -0.06556), (-0.4515, -0.09596, -0.06556), (-0.4439, -0.08972, -0.06556), (-0.4376, -0.08212, -0.06556), (-0.433, -0.07344, -0.06556), (-0.4301, -0.06403, -0.06556), (-0.4292, -0.05424, -0.06556), (-0.4301, -0.04445, -0.06556), (-0.433, -0.03504, -0.06556), (-0.4376, -0.02637, -0.06556), (-0.4439, -0.01877, -0.06556), (-0.4515, -0.01253, -0.06556), (-0.4601, -0.007891, -0.06556), (-0.4695, -0.005036, -0.06556), (-0.4793, 0.01047, 0.07335), (-0.492, 0.009226, 0.07335), (-0.5041, 0.005543, 0.07335), (-0.5153, -0.0004366, 0.07335), (-0.5251, -0.008484, 0.07334), (-0.5331, -0.01829, 0.07334), (-0.5391, -0.02948, 0.07334), (-0.5428, -0.04162, 0.07334), (-0.5441, -0.05424, 0.07334), (-0.5428, -0.06687, 0.07334), (-0.5391, -0.07901, 0.07334), (-0.5331, -0.09019, 0.07334), (-0.5251, -0.1, 0.07334), (-0.5153, -0.108, 0.07334), (-0.5041, -0.114, 0.07334), (-0.492, -0.1177, 0.07334), (-0.4793, -0.119, 0.07334), (-0.4667, -0.1177, 0.07335), (-0.4546, -0.114, 0.07335), (-0.4434, -0.108, 0.07335), (-0.4336, -0.1, 0.07335), (-0.4255, -0.09019, 0.07335), (-0.4196, -0.07901, 0.07335), (-0.4159, -0.06687, 0.07335), (-0.4146, -0.05424, 0.07335), (-0.4159, -0.04162, 0.07335), (-0.4196, -0.02948, 0.07335), (-0.4255, -0.01829, 0.07335), (-0.4336, -0.008484, 0.07335), (-0.4434, -0.0004365, 0.07335), (-0.4546, 0.005544, 0.07335), (-0.4667, 0.009226, 0.07335), (-0.4793, -0.003533, 0.08424), (-0.4892, -0.004508, 0.08424), (-0.4987, -0.007393, 0.08424), (-0.5075, -0.01208, 0.08424), (-0.5152, -0.01839, 0.08424), (-0.5215, -0.02607, 0.08424), (-0.5262, -0.03484, 0.08424), (-0.5291, -0.04435, 0.08424), (-0.53, -0.05424, 0.08424), (-0.5291, -0.06414, 0.08424), (-0.5262, -0.07365, 0.08424), (-0.5215, -0.08242, 0.08424), (-0.5152, -0.0901, 0.08424), (-0.5075, -0.09641, 0.08424), (-0.4987, -0.1011, 0.08424), (-0.4892, -0.104, 0.08424), (-0.4793, -0.105, 0.08424), (-0.4694, -0.104, 0.08424), (-0.4599, -0.1011, 0.08424), (-0.4512, -0.09641, 0.08424), (-0.4435, -0.0901, 0.08424), (-0.4372, -0.08242, 0.08424), (-0.4325, -0.07365, 0.08424), (-0.4296, -0.06414, 0.08424), (-0.4286, -0.05424, 0.08424), (-0.4296, -0.04435, 0.08424), (-0.4325, -0.03484, 0.08424), (-0.4372, -0.02607, 0.08424), (-0.4435, -0.01839, 0.08424), (-0.4512, -0.01208, 0.08424), (-0.4599, -0.007393, 0.08424), (-0.4694, -0.004508, 0.08424), (-0.4793, -1.371, 0.03868), (-0.4793, -0.1503, 0.03685), (-0.4852, -1.371, 0.0381), (-0.4848, -0.1503, 0.03631), (-0.4908, -1.371, 0.03639), (-0.4901, -0.1503, 0.0347), (-0.496, -1.371, 0.03362), (-0.495, -0.1503, 0.0321), (-0.5006, -1.371, 0.02988), (-0.4993, -0.1503, 0.02859), (-0.5043, -1.371, 0.02532), (-0.5028, -0.1503, 0.02431), (-0.5071, -1.371, 0.02013), (-0.5054, -0.1503, 0.01943), (-0.5088, -1.371, 0.01449), (-0.507, -0.1503, 0.01414), (-0.5094, -1.371, 0.008628), (-0.5076, -0.1503, 0.008633), (-0.5088, -1.371, 0.002765), (-0.507, -0.1503, 0.003127), (-0.5071, -1.371, -0.002873), (-0.5054, -0.1503, -0.002167), (-0.5043, -1.371, -0.008069), (-0.5028, -0.1503, -0.007045), (-0.5006, -1.371, -0.01262), (-0.4993, -0.1503, -0.01132), (-0.496, -1.371, -0.01636), (-0.495, -0.1503, -0.01483), (-0.4908, -1.371, -0.01914), (-0.4901, -0.1503, -0.01744), (-0.4852, -1.371, -0.02085), (-0.4848, -0.1503, -0.01904), (-0.4793, -1.371, -0.02143), (-0.4793, -0.1503, -0.01959), (-0.4735, -1.371, -0.02085), (-0.4738, -0.1503, -0.01904), (-0.4678, -1.371, -0.01914), (-0.4685, -0.1503, -0.01744), (-0.4626, -1.371, -0.01636), (-0.4637, -0.1503, -0.01483), (-0.4581, -1.371, -0.01262), (-0.4594, -0.1503, -0.01132), (-0.4543, -1.371, -0.008068), (-0.4559, -0.1503, -0.007045), (-0.4516, -1.371, -0.002872), (-0.4533, -0.1503, -0.002166), (-0.4499, -1.371, 0.002765), (-0.4517, -0.1503, 0.003128), (-0.4493, -1.371, 0.008629), (-0.4511, -0.1503, 0.008633), (-0.4499, -1.371, 0.01449), (-0.4517, -0.1503, 0.01414), (-0.4516, -1.371, 0.02013), (-0.4533, -0.1503, 0.01943), (-0.4543, -1.371, 0.02533), (-0.4559, -0.1503, 0.02431), (-0.4581, -1.371, 0.02988), (-0.4594, -0.1503, 0.02859), (-0.4626, -1.371, 0.03362), (-0.4637, -0.1503, 0.0321), (-0.4678, -1.371, 0.03639), (-0.4685, -0.1503, 0.0347), (-0.4735, -1.371, 0.0381), (-0.4738, -0.1503, 0.03631), (-0.4793, -0.1976, 0.03869), (-0.4852, -0.1976, 0.03811), (-0.4908, -0.1976, 0.0364), (-0.496, -0.1976, 0.03362), (-0.5006, -0.1976, 0.02988), (-0.5043, -0.1976, 0.02533), (-0.5071, -0.1976, 0.02013), (-0.5088, -0.1976, 0.0145), (-0.5094, -0.1976, 0.008632), (-0.5088, -0.1976, 0.002769), (-0.5071, -0.1976, -0.002869), (-0.5043, -0.1976, -0.008064), (-0.5006, -0.1976, -0.01262), (-0.496, -0.1976, -0.01636), (-0.4908, -0.1976, -0.01913), (-0.4852, -0.1976, -0.02084), (-0.4793, -0.1976, -0.02142), (-0.4735, -0.1976, -0.02084), (-0.4678, -0.1976, -0.01913), (-0.4626, -0.1976, -0.01636), (-0.4581, -0.1976, -0.01262), (-0.4543, -0.1976, -0.008064), (-0.4516, -0.1976, -0.002868), (-0.4499, -0.1976, 0.00277), (-0.4493, -0.1976, 0.008633), (-0.4499, -0.1976, 0.0145), (-0.4516, -0.1976, 0.02013), (-0.4543, -0.1976, 0.02533), (-0.4581, -0.1976, 0.02988), (-0.4626, -0.1976, 0.03362), (-0.4678, -0.1976, 0.0364), (-0.4735, -0.1976, 0.03811), (-0.4793, -1.356, 0.3643), (-0.4793, -1.438, 0.3882), (-0.5487, -1.356, 0.3575), (-0.5534, -1.438, 0.3809), (-0.6155, -1.356, 0.3372), (-0.6246, -1.438, 0.3593), (-0.6769, -1.356, 0.3044), (-0.6902, -1.438, 0.3243), (-0.7308, -1.356, 0.2601), (-0.7478, -1.438, 0.2771), (-0.7751, -1.356, 0.2062), (-0.795, -1.438, 0.2195), (-0.8079, -1.356, 0.1447), (-0.8301, -1.438, 0.1539), (-0.8282, -1.356, 0.07802), (-0.8517, -1.438, 0.08268), (-0.835, -1.356, 0.008626), (-0.859, -1.438, 0.008625), (-0.8282, -1.356, -0.06076), (-0.8517, -1.438, -0.06543), (-0.8079, -1.356, -0.1275), (-0.8301, -1.438, -0.1366), (-0.7751, -1.356, -0.189), (-0.795, -1.438, -0.2023), (-0.7308, -1.356, -0.2429), (-0.7478, -1.438, -0.2598), (-0.6769, -1.356, -0.2871), (-0.6902, -1.438, -0.307), (-0.6154, -1.356, -0.32), (-0.6246, -1.438, -0.3421), (-0.5487, -1.356, -0.3402), (-0.5534, -1.438, -0.3637), (-0.4793, -1.356, -0.3471), (-0.4793, -1.438, -0.371), (-0.4099, -1.356, -0.3402), (-0.4053, -1.438, -0.3637), (-0.3432, -1.356, -0.32), (-0.3341, -1.438, -0.3421), (-0.2817, -1.356, -0.2871), (-0.2684, -1.438, -0.307), (-0.2278, -1.356, -0.2429), (-0.2109, -1.438, -0.2598), (-0.1836, -1.356, -0.189), (-0.1637, -1.438, -0.2023), (-0.1507, -1.356, -0.1275), (-0.1286, -1.438, -0.1366), (-0.1305, -1.356, -0.06076), (-0.107, -1.438, -0.06543), (-0.1237, -1.356, 0.008631), (-0.09972, -1.438, 0.008631), (-0.1305, -1.356, 0.07802), (-0.107, -1.438, 0.08269), (-0.1507, -1.356, 0.1447), (-0.1286, -1.438, 0.1539), (-0.1836, -1.356, 0.2062), (-0.1637, -1.438, 0.2195), (-0.2278, -1.356, 0.2601), (-0.2109, -1.438, 0.2771), (-0.2817, -1.356, 0.3044), (-0.2684, -1.438, 0.3243), (-0.3432, -1.356, 0.3372), (-0.3341, -1.438, 0.3593), (-0.41, -1.356, 0.3575), (-0.4053, -1.438, 0.3809)], [(1041, 1046)], [(0, 4, 7, 3), (1, 5, 4, 0), (2, 6, 5, 1), (3, 7, 6, 2), (4, 8, 11, 7), (5, 9, 8, 4), (6, 10, 9, 5), (7, 11, 10, 6), (8, 12, 15, 11), (9, 13, 12, 8), (10, 14, 13, 9), (11, 15, 14, 10), (12, 16, 19, 15), (13, 17, 16, 12), (14, 18, 17, 13), (15, 19, 18, 14), (16, 20, 23, 19), (17, 21, 20, 16), (18, 22, 21, 17), (19, 23, 22, 18), (20, 24, 27, 23), (21, 25, 24, 20), (22, 26, 25, 21), (23, 27, 26, 22), (24, 28, 31, 27), (25, 29, 28, 24), (26, 30, 29, 25), (27, 31, 30, 26), (28, 32, 35, 31), (29, 33, 32, 28), (30, 34, 33, 29), (31, 35, 34, 30), (32, 36, 39, 35), (33, 37, 36, 32), (34, 38, 37, 33), (35, 39, 38, 34), (36, 40, 43, 39), (37, 41, 40, 36), (38, 42, 41, 37), (39, 43, 42, 38), (40, 44, 47, 43), (41, 45, 44, 40), (42, 46, 45, 41), (43, 47, 46, 42), (44, 48, 51, 47), (45, 49, 48, 44), (46, 50, 49, 45), (47, 51, 50, 46), (116, 53, 55, 117), (117, 55, 57, 118), (118, 57, 59, 119), (119, 59, 61, 120), (120, 61, 63, 121), (121, 63, 65, 122), (122, 65, 67, 123), (123, 67, 69, 124), (124, 69, 71, 125), (125, 71, 73, 126), (126, 73, 75, 127), (127, 75, 77, 128), (128, 77, 79, 129), (129, 79, 81, 130), (130, 81, 83, 131), (131, 83, 85, 132), (132, 85, 87, 133), (133, 87, 89, 134), (134, 89, 91, 135), (135, 91, 93, 136), (136, 93, 95, 137), (137, 95, 97, 138), (138, 97, 99, 139), (139, 99, 101, 140), (140, 101, 103, 141), (141, 103, 105, 142), (142, 105, 107, 143), (143, 107, 109, 144), (144, 109, 111, 145), (145, 111, 113, 146), (55, 53, 115, 113, 111, 109, 107, 105, 103, 101, 99, 97, 95, 93, 91, 89, 87, 85, 83, 81, 79, 77, 75, 73, 71, 69, 67, 65, 63, 61, 59, 57), (146, 113, 115, 147), (147, 115, 53, 116), (80, 82, 259, 258), (178, 147, 116, 179), (177, 146, 147, 178), (176, 145, 146, 177), (175, 144, 145, 176), (174, 143, 144, 175), (173, 142, 143, 174), (172, 141, 142, 173), (171, 140, 141, 172), (170, 139, 140, 171), (169, 138, 139, 170), (168, 137, 138, 169), (167, 136, 137, 168), (166, 135, 136, 167), (165, 134, 135, 166), (164, 133, 134, 165), (163, 132, 133, 164), (162, 131, 132, 163), (161, 130, 131, 162), (160, 129, 130, 161), (159, 128, 129, 160), (158, 127, 128, 159), (157, 126, 127, 158), (156, 125, 126, 157), (155, 124, 125, 156), (154, 123, 124, 155), (153, 122, 123, 154), (152, 121, 122, 153), (151, 120, 121, 152), (150, 119, 120, 151), (149, 118, 119, 150), (148, 117, 118, 149), (179, 116, 117, 148), (211, 179, 148, 180), (180, 148, 149, 181), (181, 149, 150, 182), (182, 150, 151, 183), (183, 151, 152, 184), (184, 152, 153, 185), (185, 153, 154, 186), (186, 154, 155, 187), (187, 155, 156, 188), (188, 156, 157, 189), (189, 157, 158, 190), (190, 158, 159, 191), (191, 159, 160, 192), (192, 160, 161, 193), (193, 161, 162, 194), (194, 162, 163, 195), (195, 163, 164, 196), (196, 164, 165, 197), (197, 165, 166, 198), (198, 166, 167, 199), (199, 167, 168, 200), (200, 168, 169, 201), (201, 169, 170, 202), (202, 170, 171, 203), (203, 171, 172, 204), (204, 172, 173, 205), (205, 173, 174, 206), (206, 174, 175, 207), (207, 175, 176, 208), (208, 176, 177, 209), (209, 177, 178, 210), (210, 178, 179, 211), (243, 210, 211, 212), (242, 209, 210, 243), (241, 208, 209, 242), (240, 207, 208, 241), (239, 206, 207, 240), (238, 205, 206, 239), (237, 204, 205, 238), (236, 203, 204, 237), (235, 202, 203, 236), (234, 201, 202, 235), (233, 200, 201, 234), (232, 199, 200, 233), (231, 198, 199, 232), (230, 197, 198, 231), (229, 196, 197, 230), (228, 195, 196, 229), (227, 194, 195, 228), (226, 193, 194, 227), (225, 192, 193, 226), (224, 191, 192, 225), (223, 190, 191, 224), (222, 189, 190, 223), (221, 188, 189, 222), (220, 187, 188, 221), (219, 186, 187, 220), (218, 185, 186, 219), (217, 184, 185, 218), (216, 183, 184, 217), (215, 182, 183, 216), (214, 181, 182, 215), (213, 180, 181, 214), (212, 211, 180, 213), (54, 52, 212, 213), (56, 54, 213, 214), (58, 56, 214, 215), (60, 58, 215, 216), (62, 60, 216, 217), (64, 62, 217, 218), (66, 64, 218, 219), (68, 66, 219, 220), (70, 68, 220, 221), (72, 70, 221, 222), (74, 72, 222, 223), (76, 74, 223, 224), (78, 76, 224, 225), (80, 78, 225, 226), (82, 80, 226, 227), (84, 82, 227, 228), (86, 84, 228, 229), (88, 86, 229, 230), (90, 88, 230, 231), (92, 90, 231, 232), (94, 92, 232, 233), (96, 94, 233, 234), (98, 96, 234, 235), (100, 98, 235, 236), (102, 100, 236, 237), (104, 102, 237, 238), (106, 104, 238, 239), (108, 106, 239, 240), (110, 108, 240, 241), (112, 110, 241, 242), (114, 112, 242, 243), (52, 114, 243, 212), (54, 56, 246, 245), (108, 110, 273, 272), (82, 84, 260, 259), (56, 58, 247, 246), (110, 112, 274, 273), (84, 86, 261, 260), (58, 60, 248, 247), (112, 114, 275, 274), (86, 88, 262, 261), (60, 62, 249, 248), (114, 52, 244, 275), (88, 90, 263, 262), (62, 64, 250, 249), (90, 92, 264, 263), (64, 66, 251, 250), (92, 94, 265, 264), (66, 68, 252, 251), (94, 96, 266, 265), (68, 70, 253, 252), (96, 98, 267, 266), (70, 72, 254, 253), (98, 100, 268, 267), (72, 74, 255, 254), (100, 102, 269, 268), (74, 76, 256, 255), (102, 104, 270, 269), (76, 78, 257, 256), (104, 106, 271, 270), (78, 80, 258, 257), (52, 54, 245, 244), (106, 108, 272, 271), (277, 276, 280, 281), (397, 596, 288), (278, 277, 281, 282), (592, 278, 282, 283), (593, 592, 283, 284), (594, 593, 284, 285), (279, 594, 285, 286), (595, 279, 286, 287), (596, 595, 287, 288), (287, 286, 295, 296), (288, 287, 296, 297), (281, 280, 289, 290), (397, 288, 297), (282, 281, 290, 291), (283, 282, 291, 292), (284, 283, 292, 293), (285, 284, 293, 294), (286, 285, 294, 295), (293, 292, 301, 302), (294, 293, 302, 303), (295, 294, 303, 304), (296, 295, 304, 305), (297, 296, 305, 306), (290, 289, 298, 299), (397, 297, 306), (291, 290, 299, 300), (292, 291, 300, 301), (306, 305, 314, 315), (299, 298, 307, 308), (397, 306, 315), (300, 299, 308, 309), (301, 300, 309, 310), (302, 301, 310, 311), (303, 302, 311, 312), (304, 303, 312, 313), (305, 304, 313, 314), (312, 311, 320, 321), (313, 312, 321, 322), (314, 313, 322, 323), (315, 314, 323, 324), (308, 307, 316, 317), (397, 315, 324), (309, 308, 317, 318), (310, 309, 318, 319), (311, 310, 319, 320), (317, 316, 325, 326), (397, 324, 333), (318, 317, 326, 327), (319, 318, 327, 328), (320, 319, 328, 329), (321, 320, 329, 330), (322, 321, 330, 331), (323, 322, 331, 332), (324, 323, 332, 333), (330, 329, 338, 339), (331, 330, 339, 340), (332, 331, 340, 341), (333, 332, 341, 342), (326, 325, 334, 335), (397, 333, 342), (327, 326, 335, 336), (328, 327, 336, 337), (329, 328, 337, 338), (397, 342, 351), (336, 335, 344, 345), (337, 336, 345, 346), (338, 337, 346, 347), (339, 338, 347, 348), (340, 339, 348, 349), (341, 340, 349, 350), (342, 341, 350, 351), (335, 334, 343, 344), (349, 348, 357, 358), (350, 349, 358, 359), (351, 350, 359, 360), (344, 343, 352, 353), (397, 351, 360), (345, 344, 353, 354), (346, 345, 354, 355), (347, 346, 355, 356), (348, 347, 356, 357), (354, 353, 362, 363), (355, 354, 363, 364), (356, 355, 364, 365), (357, 356, 365, 366), (358, 357, 366, 367), (359, 358, 367, 368), (360, 359, 368, 369), (353, 352, 361, 362), (397, 360, 369), (367, 366, 375, 376), (368, 367, 376, 377), (369, 368, 377, 378), (362, 361, 370, 371), (397, 369, 378), (363, 362, 371, 372), (364, 363, 372, 373), (365, 364, 373, 374), (366, 365, 374, 375), (373, 372, 381, 382), (374, 373, 382, 383), (375, 374, 383, 384), (376, 375, 384, 385), (377, 376, 385, 386), (378, 377, 386, 387), (371, 370, 379, 380), (397, 378, 387), (372, 371, 380, 381), (386, 385, 394, 395), (387, 386, 395, 396), (380, 379, 388, 389), (397, 387, 396), (381, 380, 389, 390), (382, 381, 390, 391), (383, 382, 391, 392), (384, 383, 392, 393), (385, 384, 393, 394), (392, 391, 401, 402), (393, 392, 402, 403), (394, 393, 403, 404), (395, 394, 404, 405), (396, 395, 405, 406), (389, 388, 398, 399), (397, 396, 406), (390, 389, 399, 400), (391, 390, 400, 401), (406, 405, 414, 415), (399, 398, 407, 408), (397, 406, 415), (400, 399, 408, 409), (401, 400, 409, 410), (402, 401, 410, 411), (403, 402, 411, 412), (404, 403, 412, 413), (405, 404, 413, 414), (411, 410, 419, 420), (412, 411, 420, 421), (413, 412, 421, 422), (414, 413, 422, 423), (415, 414, 423, 424), (408, 407, 416, 417), (397, 415, 424), (409, 408, 417, 418), (410, 409, 418, 419), (424, 423, 432, 433), (417, 416, 425, 426), (397, 424, 433), (418, 417, 426, 427), (419, 418, 427, 428), (420, 419, 428, 429), (421, 420, 429, 430), (422, 421, 430, 431), (423, 422, 431, 432), (430, 429, 438, 439), (431, 430, 439, 440), (432, 431, 440, 441), (433, 432, 441, 442), (426, 425, 434, 435), (397, 433, 442), (427, 426, 435, 436), (428, 427, 436, 437), (429, 428, 437, 438), (435, 434, 443, 444), (397, 442, 451), (436, 435, 444, 445), (437, 436, 445, 446), (438, 437, 446, 447), (439, 438, 447, 448), (440, 439, 448, 449), (441, 440, 449, 450), (442, 441, 450, 451), (448, 447, 456, 457), (449, 448, 457, 458), (450, 449, 458, 459), (451, 450, 459, 460), (444, 443, 452, 453), (397, 451, 460), (445, 444, 453, 454), (446, 445, 454, 455), (447, 446, 455, 456), (397, 460, 469), (454, 453, 462, 463), (455, 454, 463, 464), (456, 455, 464, 465), (457, 456, 465, 466), (458, 457, 466, 467), (459, 458, 467, 468), (460, 459, 468, 469), (453, 452, 461, 462), (467, 466, 475, 476), (468, 467, 476, 477), (469, 468, 477, 478), (462, 461, 470, 471), (397, 469, 478), (463, 462, 471, 472), (464, 463, 472, 473), (465, 464, 473, 474), (466, 465, 474, 475), (473, 472, 481, 482), (474, 473, 482, 483), (475, 474, 483, 484), (476, 475, 484, 485), (477, 476, 485, 486), (478, 477, 486, 487), (471, 470, 479, 480), (397, 478, 487), (472, 471, 480, 481), (486, 485, 494, 495), (487, 486, 495, 496), (480, 479, 488, 489), (397, 487, 496), (481, 480, 489, 490), (482, 481, 490, 491), (483, 482, 491, 492), (484, 483, 492, 493), (485, 484, 493, 494), (491, 490, 499, 500), (492, 491, 500, 501), (493, 492, 501, 502), (494, 493, 502, 503), (495, 494, 503, 504), (496, 495, 504, 505), (489, 488, 497, 498), (397, 496, 505), (490, 489, 498, 499), (504, 503, 514, 515), (505, 504, 515, 516), (498, 497, 508, 509), (397, 505, 516), (499, 498, 509, 510), (500, 499, 510, 511), (501, 500, 511, 512), (502, 501, 512, 513), (503, 502, 513, 514), (512, 511, 526, 527), (513, 512, 527, 528), (514, 513, 528, 529), (515, 514, 529, 530), (516, 515, 530, 531), (509, 508, 523, 524), (397, 516, 531), (510, 509, 524, 525), (511, 510, 525, 526), (531, 530, 545, 546), (524, 523, 538, 539), (397, 531, 546), (525, 524, 539, 540), (526, 525, 540, 541), (488, 479, 606, 605), (527, 526, 541, 542), (416, 407, 614, 613), (528, 527, 542, 543), (343, 334, 622, 621), (529, 528, 543, 544), (388, 379, 617, 616), (530, 529, 544, 545), (542, 541, 556, 557), (523, 508, 603, 602), (543, 542, 557, 558), (568, 553, 600, 599), (544, 543, 558, 559), (443, 434, 611, 610), (545, 544, 559, 560), (370, 361, 619, 618), (546, 545, 560, 561), (539, 538, 553, 554), (298, 289, 627, 626), (397, 546, 561), (540, 539, 554, 555), (470, 461, 608, 607), (541, 540, 555, 556), (398, 388, 616, 615), (561, 560, 575, 576), (554, 553, 568, 569), (425, 416, 613, 612), (397, 561, 576), (555, 554, 569, 570), (497, 488, 605, 604), (556, 555, 570, 571), (325, 316, 624, 623), (557, 556, 571, 572), (452, 443, 610, 609), (558, 557, 572, 573), (352, 343, 621, 620), (559, 558, 573, 574), (307, 298, 626, 625), (560, 559, 574, 575), (276, 583, 598, 597), (573, 572, 587, 588), (479, 470, 607, 606), (574, 573, 588, 589), (379, 370, 618, 617), (575, 574, 589, 590), (583, 568, 599, 598), (576, 575, 590, 591), (569, 568, 583, 584), (538, 523, 602, 601), (397, 576, 591), (570, 569, 584, 585), (334, 325, 623, 622), (571, 570, 585, 586), (461, 452, 609, 608), (572, 571, 586, 587), (434, 425, 612, 611), (280, 276, 597, 628), (397, 591, 596), (585, 584, 277, 278), (361, 352, 620, 619), (586, 585, 278, 592), (553, 538, 601, 600), (587, 586, 592, 593), (508, 497, 604, 603), (588, 587, 593, 594), (407, 398, 615, 614), (589, 588, 594, 279), (289, 280, 628, 627), (590, 589, 279, 595), (316, 307, 625, 624), (591, 590, 595, 596), (584, 583, 276, 277), (565, 566, 654, 653), (506, 582, 597, 598), (507, 506, 598, 599), (517, 507, 599, 600), (518, 517, 600, 601), (519, 518, 601, 602), (520, 519, 602, 603), (521, 520, 603, 604), (522, 521, 604, 605), (532, 522, 605, 606), (533, 532, 606, 607), (534, 533, 607, 608), (535, 534, 608, 609), (536, 535, 609, 610), (537, 536, 610, 611), (547, 537, 611, 612), (548, 547, 612, 613), (549, 548, 613, 614), (550, 549, 614, 615), (551, 550, 615, 616), (552, 551, 616, 617), (562, 552, 617, 618), (563, 562, 618, 619), (564, 563, 619, 620), (565, 564, 620, 621), (566, 565, 621, 622), (567, 566, 622, 623), (577, 567, 623, 624), (578, 577, 624, 625), (579, 578, 625, 626), (580, 579, 626, 627), (581, 580, 627, 628), (582, 581, 628, 597), (629, 630, 631, 632, 633, 634, 635, 636, 637, 638, 639, 640, 641, 642, 643, 644, 645, 646, 647, 648, 649, 650, 651, 652, 653, 654, 655, 656, 657, 658, 659, 660), (534, 535, 641, 640), (566, 567, 655, 654), (535, 536, 642, 641), (567, 577, 656, 655), (536, 537, 643, 642), (582, 506, 630, 629), (577, 578, 657, 656), (537, 547, 644, 643), (506, 507, 631, 630), (578, 579, 658, 657), (547, 548, 645, 644), (507, 517, 632, 631), (579, 580, 659, 658), (548, 549, 646, 645), (517, 518, 633, 632), (580, 581, 660, 659), (549, 550, 647, 646), (518, 519, 634, 633), (581, 582, 629, 660), (550, 551, 648, 647), (519, 520, 635, 634), (551, 552, 649, 648), (520, 521, 636, 635), (552, 562, 650, 649), (521, 522, 637, 636), (562, 563, 651, 650), (522, 532, 638, 637), (563, 564, 652, 651), (532, 533, 639, 638), (564, 565, 653, 652), (533, 534, 640, 639), (915, 916, 897, 896), (662, 663, 912, 911), (663, 664, 915, 912), (664, 665, 916, 915), (665, 666, 917, 916), (666, 667, 661, 917), (667, 668, 661), (672, 673, 666, 665), (673, 674, 667, 666), (674, 668, 667), (669, 670, 663, 662), (670, 671, 664, 663), (671, 672, 665, 664), (675, 676, 670, 669), (676, 677, 671, 670), (677, 678, 672, 671), (678, 679, 673, 672), (679, 680, 674, 673), (680, 668, 674), (685, 686, 680, 679), (686, 668, 680), (681, 682, 676, 675), (682, 683, 677, 676), (683, 684, 678, 677), (684, 685, 679, 678), (688, 689, 683, 682), (689, 690, 684, 683), (690, 691, 685, 684), (691, 692, 686, 685), (692, 668, 686), (687, 688, 682, 681), (698, 668, 692), (693, 694, 688, 687), (694, 695, 689, 688), (695, 696, 690, 689), (696, 697, 691, 690), (697, 698, 692, 691), (700, 701, 695, 694), (701, 702, 696, 695), (702, 703, 697, 696), (703, 705, 698, 697), (705, 668, 698), (699, 700, 694, 693), (715, 668, 705), (706, 707, 700, 699), (707, 708, 701, 700), (708, 709, 702, 701), (709, 714, 703, 702), (714, 715, 705, 703), (718, 723, 709, 708), (723, 724, 714, 709), (724, 725, 715, 714), (725, 668, 715), (716, 717, 707, 706), (717, 718, 708, 707), (726, 727, 717, 716), (727, 732, 718, 717), (732, 733, 723, 718), (733, 734, 724, 723), (734, 735, 725, 724), (735, 668, 725), (721, 722, 850, 845), (742, 743, 733, 732), (722, 728, 851, 850), (743, 744, 734, 733), (744, 745, 735, 734), (745, 668, 735), (728, 729, 852, 851), (736, 741, 727, 726), (741, 742, 732, 727), (751, 752, 741, 736), (794, 768, 838, 837), (729, 730, 853, 852), (662, 911, 793, 792), (752, 753, 742, 741), (730, 731, 854, 853), (753, 754, 743, 742), (815, 805, 713, 712), (731, 668, 854), (699, 693, 766, 765), (754, 755, 744, 743), (751, 736, 740, 739), (755, 760, 745, 744), (845, 835, 710, 704), (760, 668, 745), (764, 769, 755, 754), (769, 770, 760, 755), (756, 757, 731, 730), (770, 668, 760), (761, 762, 752, 751), (681, 675, 785, 784), (757, 668, 731), (857, 846, 819, 813), (762, 763, 753, 752), (781, 771, 737, 720), (763, 764, 754, 753), (747, 748, 722, 721), (771, 772, 762, 761), (748, 749, 728, 722), (772, 773, 763, 762), (749, 750, 729, 728), (773, 778, 764, 763), (747, 721, 840, 839), (778, 779, 769, 764), (779, 780, 770, 769), (780, 668, 770), (750, 756, 730, 729), (768, 774, 748, 747), (789, 790, 780, 779), (790, 668, 780), (774, 775, 749, 748), (775, 776, 750, 749), (687, 681, 784, 767), (781, 782, 772, 771), (776, 777, 756, 750), (782, 787, 773, 772), (726, 716, 758, 746), (787, 788, 778, 773), (777, 783, 757, 756), (788, 789, 779, 778), (820, 794, 837, 831), (791, 796, 782, 781), (783, 668, 757), (796, 797, 787, 782), (797, 798, 788, 787), (798, 799, 789, 788), (894, 869, 811, 810), (669, 662, 792, 786), (799, 800, 790, 789), (803, 804, 783, 777), (761, 751, 739, 738), (804, 668, 783), (800, 668, 790), (863, 857, 813, 812), (809, 814, 800, 799), (736, 726, 746, 740), (814, 668, 800), (805, 806, 796, 791), (794, 795, 774, 768), (806, 807, 797, 796), (795, 801, 775, 774), (807, 808, 798, 797), (808, 809, 799, 798), (816, 817, 807, 806), (801, 802, 776, 775), (706, 699, 765, 759), (802, 803, 777, 776), (817, 818, 808, 807), (791, 781, 720, 719), (821, 822, 801, 795), (822, 828, 802, 801), (818, 823, 809, 808), (911, 894, 810, 793), (823, 824, 814, 809), (828, 829, 803, 802), (824, 668, 814), (815, 816, 806, 805), (834, 668, 824), (825, 826, 816, 815), (825, 815, 712, 711), (826, 827, 817, 816), (827, 832, 818, 817), (832, 833, 823, 818), (829, 830, 804, 803), (721, 845, 704, 840), (830, 668, 804), (833, 834, 824, 823), (768, 747, 839, 838), (771, 761, 738, 737), (820, 821, 795, 794), (856, 668, 830), (836, 841, 827, 826), (846, 820, 831, 819), (841, 842, 832, 827), (675, 669, 786, 785), (842, 843, 833, 832), (843, 844, 834, 833), (844, 668, 834), (846, 847, 821, 820), (835, 836, 826, 825), (845, 850, 836, 835), (850, 851, 841, 836), (847, 848, 822, 821), (848, 849, 828, 822), (693, 687, 767, 766), (851, 852, 842, 841), (849, 855, 829, 828), (852, 853, 843, 842), (869, 863, 812, 811), (855, 856, 830, 829), (853, 854, 844, 843), (835, 825, 711, 710), (854, 668, 844), (859, 860, 849, 848), (805, 791, 719, 713), (860, 861, 855, 849), (716, 706, 759, 758), (861, 862, 856, 855), (704, 710, 913, 914), (862, 668, 856), (857, 858, 847, 846), (858, 859, 848, 847), (863, 864, 858, 857), (864, 865, 859, 858), (865, 866, 860, 859), (866, 867, 861, 860), (867, 868, 862, 861), (868, 668, 862), (879, 880, 866, 865), (880, 881, 867, 866), (881, 882, 868, 867), (882, 668, 868), (786, 792, 886, 887), (792, 793, 885, 886), (869, 870, 864, 863), (811, 812, 878, 883), (765, 766, 891, 892), (711, 712, 907, 908), (785, 786, 887, 888), (758, 759, 893, 898), (837, 838, 873, 874), (870, 879, 865, 864), (759, 765, 892, 893), (894, 895, 870, 869), (810, 811, 883, 884), (746, 758, 898, 899), (839, 840, 871, 872), (710, 711, 908, 913), (895, 896, 879, 870), (740, 746, 899, 900), (896, 897, 880, 879), (784, 785, 888, 889), (897, 909, 881, 880), (838, 839, 872, 873), (909, 910, 882, 881), (719, 720, 904, 905), (840, 704, 914, 871), (910, 668, 882), (738, 739, 901, 902), (739, 740, 900, 901), (767, 784, 889, 890), (831, 837, 874, 875), (916, 917, 909, 897), (713, 719, 905, 906), (737, 738, 902, 903), (917, 661, 910, 909), (819, 831, 875, 876), (712, 713, 906, 907), (766, 767, 890, 891), (813, 819, 876, 877), (793, 810, 884, 885), (720, 737, 903, 904), (661, 668, 910), (812, 813, 877, 878), (911, 912, 895, 894), (914, 913, 908, 907, 906, 905, 904, 903, 902, 901, 900, 899, 898, 893, 892, 891, 890, 889, 888, 887, 886, 885, 884, 883, 878, 877, 876, 875, 874, 873, 872, 871), (912, 915, 896, 895), (918, 919, 920, 921, 922, 923, 924, 925, 926, 927, 928, 929, 930, 931, 932, 933, 934, 935, 936, 937, 938, 939, 940, 941, 942, 943, 944, 945, 946, 947, 948, 949), (949, 981, 950, 918), (948, 980, 981, 949), (947, 979, 980, 948), (946, 978, 979, 947), (945, 977, 978, 946), (944, 976, 977, 945), (943, 975, 976, 944), (942, 974, 975, 943), (941, 973, 974, 942), (940, 972, 973, 941), (939, 971, 972, 940), (938, 970, 971, 939), (937, 969, 970, 938), (936, 968, 969, 937), (935, 967, 968, 936), (934, 966, 967, 935), (933, 965, 966, 934), (932, 964, 965, 933), (931, 963, 964, 932), (930, 962, 963, 931), (929, 961, 962, 930), (928, 960, 961, 929), (927, 959, 960, 928), (926, 958, 959, 927), (925, 957, 958, 926), (924, 956, 957, 925), (923, 955, 956, 924), (922, 954, 955, 923), (921, 953, 954, 922), (920, 952, 953, 921), (919, 951, 952, 920), (918, 950, 951, 919), (1011, 1021, 993, 982), (996, 983, 1039, 1041), (997, 1007, 1035, 1024), (984, 986, 1054, 1053), (984, 988, 989, 986), (982, 987, 989, 988), (987, 991, 992, 989), (983, 990, 992, 991), (990, 985, 986, 992), (986, 989, 992), (1028, 1027, 1063, 1066), (998, 1002, 1003, 1000), (996, 1001, 1003, 1002), (1001, 1005, 1006, 1003), (997, 1004, 1006, 1005), (1004, 999, 1000, 1006), (1000, 1003, 1006), (998, 1000, 1058, 1057), (1012, 1016, 1017, 1014), (1010, 1015, 1017, 1016), (1015, 1019, 1020, 1017), (1011, 1018, 1020, 1019), (1018, 1013, 1014, 1020), (1014, 1017, 1020), (1027, 1012, 1061, 1063), (1026, 1030, 1031, 1028), (1024, 1029, 1031, 1030), (1029, 1033, 1034, 1031), (1025, 1032, 1034, 1033), (1032, 1027, 1028, 1034), (1028, 1031, 1034), (1012, 1014, 1062, 1061), (998, 985, 990, 1002), (1002, 990, 983, 996), (982, 993, 994, 987), (987, 994, 995, 991), (983, 991, 1038, 1039), (1007, 997, 1005, 1008), (1008, 1005, 1001, 1009), (1026, 1028, 1066, 1065), (1026, 999, 1004, 1030), (1030, 1004, 997, 1024), (1009, 1001, 1042, 1043), (1036, 1033, 1029, 1037), (1037, 1029, 1024, 1035), (999, 1026, 1065, 1055), (1012, 1027, 1032, 1016), (1016, 1032, 1025, 1010), (1021, 1011, 1019, 1022), (1022, 1019, 1015, 1023), (986, 985, 1051, 1054), (984, 1013, 1018, 988), (988, 1018, 1011, 982), (985, 998, 1057, 1051), (1001, 996, 1041, 1042), (991, 995, 1040, 1038), (1041, 1039, 1044, 1045), (1039, 1038, 1049, 1048), (1050, 1042, 1041, 1047), (1052, 1053, 1054, 1051), (1056, 1057, 1058, 1055), (1060, 1061, 1062, 1059), (1064, 1065, 1066, 1063), (1056, 1052, 1051, 1057), (1064, 1056, 1055, 1065), (1060, 1064, 1063, 1061), (1052, 1060, 1059, 1053), (1056, 1064, 1060, 1052), (1014, 1013, 1059, 1062), (1013, 984, 1053, 1059), (1000, 999, 1055, 1058), (1163, 1196, 1195, 1164), (1164, 1195, 1197, 1165), (1165, 1197, 1198, 1166), (1166, 1198, 1199, 1167), (1167, 1199, 1200, 1168), (1168, 1200, 1201, 1169), (1169, 1201, 1202, 1170), (1170, 1202, 1203, 1171), (1171, 1203, 1204, 1172), (1172, 1204, 1205, 1173), (1173, 1205, 1206, 1174), (1174, 1206, 1207, 1175), (1175, 1207, 1208, 1176), (1176, 1208, 1209, 1177), (1177, 1209, 1210, 1178), (1178, 1210, 1211, 1179), (1179, 1211, 1212, 1180), (1180, 1212, 1213, 1181), (1181, 1213, 1214, 1182), (1182, 1214, 1215, 1183), (1183, 1215, 1216, 1184), (1184, 1216, 1217, 1185), (1185, 1217, 1218, 1186), (1186, 1218, 1219, 1187), (1187, 1219, 1220, 1188), (1188, 1220, 1221, 1189), (1189, 1221, 1222, 1190), (1190, 1222, 1223, 1191), (1191, 1223, 1224, 1192), (1192, 1224, 1225, 1193), (1116, 1114, 1250, 1251), (1193, 1225, 1226, 1194), (1194, 1226, 1196, 1163), (1089, 1091, 1303, 1302), (1290, 1162, 1131, 1259), (1289, 1161, 1162, 1290), (1288, 1160, 1161, 1289), (1287, 1159, 1160, 1288), (1286, 1158, 1159, 1287), (1285, 1157, 1158, 1286), (1284, 1156, 1157, 1285), (1283, 1155, 1156, 1284), (1282, 1154, 1155, 1283), (1281, 1153, 1154, 1282), (1280, 1152, 1153, 1281), (1279, 1151, 1152, 1280), (1278, 1150, 1151, 1279), (1277, 1149, 1150, 1278), (1276, 1148, 1149, 1277), (1275, 1147, 1148, 1276), (1274, 1146, 1147, 1275), (1273, 1145, 1146, 1274), (1272, 1144, 1145, 1273), (1271, 1143, 1144, 1272), (1270, 1142, 1143, 1271), (1269, 1141, 1142, 1270), (1268, 1140, 1141, 1269), (1267, 1139, 1140, 1268), (1266, 1138, 1139, 1267), (1265, 1137, 1138, 1266), (1264, 1136, 1137, 1265), (1263, 1135, 1136, 1264), (1262, 1134, 1135, 1263), (1261, 1133, 1134, 1262), (1260, 1132, 1133, 1261), (1259, 1131, 1132, 1260), (1162, 1194, 1163, 1131), (1161, 1193, 1194, 1162), (1160, 1192, 1193, 1161), (1159, 1191, 1192, 1160), (1158, 1190, 1191, 1159), (1157, 1189, 1190, 1158), (1156, 1188, 1189, 1157), (1155, 1187, 1188, 1156), (1154, 1186, 1187, 1155), (1153, 1185, 1186, 1154), (1152, 1184, 1185, 1153), (1151, 1183, 1184, 1152), (1150, 1182, 1183, 1151), (1149, 1181, 1182, 1150), (1148, 1180, 1181, 1149), (1147, 1179, 1180, 1148), (1146, 1178, 1179, 1147), (1145, 1177, 1178, 1146), (1144, 1176, 1177, 1145), (1143, 1175, 1176, 1144), (1142, 1174, 1175, 1143), (1141, 1173, 1174, 1142), (1140, 1172, 1173, 1141), (1139, 1171, 1172, 1140), (1138, 1170, 1171, 1139), (1137, 1169, 1170, 1138), (1136, 1168, 1169, 1137), (1135, 1167, 1168, 1136), (1134, 1166, 1167, 1135), (1133, 1165, 1166, 1134), (1132, 1164, 1165, 1133), (1131, 1163, 1164, 1132), (1068, 1070, 1195, 1196), (1070, 1072, 1197, 1195), (1072, 1074, 1198, 1197), (1074, 1076, 1199, 1198), (1076, 1078, 1200, 1199), (1078, 1080, 1201, 1200), (1080, 1082, 1202, 1201), (1082, 1084, 1203, 1202), (1084, 1086, 1204, 1203), (1086, 1088, 1205, 1204), (1088, 1090, 1206, 1205), (1090, 1092, 1207, 1206), (1092, 1094, 1208, 1207), (1094, 1096, 1209, 1208), (1096, 1098, 1210, 1209), (1098, 1100, 1211, 1210), (1100, 1102, 1212, 1211), (1102, 1104, 1213, 1212), (1104, 1106, 1214, 1213), (1106, 1108, 1215, 1214), (1108, 1110, 1216, 1215), (1110, 1112, 1217, 1216), (1112, 1114, 1218, 1217), (1114, 1116, 1219, 1218), (1116, 1118, 1220, 1219), (1118, 1120, 1221, 1220), (1120, 1122, 1222, 1221), (1122, 1124, 1223, 1222), (1124, 1126, 1224, 1223), (1126, 1128, 1225, 1224), (1128, 1130, 1226, 1225), (1130, 1068, 1196, 1226), (1227, 1228, 1258, 1257, 1256, 1255, 1254, 1253, 1252, 1251, 1250, 1249, 1248, 1247, 1246, 1245, 1244, 1243, 1242, 1241, 1240, 1239, 1238, 1237, 1236, 1235, 1234, 1233, 1232, 1231, 1230, 1229), (1090, 1088, 1237, 1238), (1118, 1116, 1251, 1252), (1092, 1090, 1238, 1239), (1120, 1118, 1252, 1253), (1094, 1092, 1239, 1240), (1122, 1120, 1253, 1254), (1096, 1094, 1240, 1241), (1070, 1068, 1228, 1227), (1124, 1122, 1254, 1255), (1098, 1096, 1241, 1242), (1072, 1070, 1227, 1229), (1126, 1124, 1255, 1256), (1100, 1098, 1242, 1243), (1074, 1072, 1229, 1230), (1128, 1126, 1256, 1257), (1102, 1100, 1243, 1244), (1076, 1074, 1230, 1231), (1130, 1128, 1257, 1258), (1104, 1102, 1244, 1245), (1078, 1076, 1231, 1232), (1068, 1130, 1258, 1228), (1106, 1104, 1245, 1246), (1080, 1078, 1232, 1233), (1108, 1106, 1246, 1247), (1082, 1080, 1233, 1234), (1110, 1108, 1247, 1248), (1084, 1082, 1234, 1235), (1112, 1110, 1248, 1249), (1086, 1084, 1235, 1236), (1114, 1112, 1249, 1250), (1088, 1086, 1236, 1237), (1069, 1067, 1259, 1260), (1071, 1069, 1260, 1261), (1073, 1071, 1261, 1262), (1075, 1073, 1262, 1263), (1077, 1075, 1263, 1264), (1079, 1077, 1264, 1265), (1081, 1079, 1265, 1266), (1083, 1081, 1266, 1267), (1085, 1083, 1267, 1268), (1087, 1085, 1268, 1269), (1089, 1087, 1269, 1270), (1091, 1089, 1270, 1271), (1093, 1091, 1271, 1272), (1095, 1093, 1272, 1273), (1097, 1095, 1273, 1274), (1099, 1097, 1274, 1275), (1101, 1099, 1275, 1276), (1103, 1101, 1276, 1277), (1105, 1103, 1277, 1278), (1107, 1105, 1278, 1279), (1109, 1107, 1279, 1280), (1111, 1109, 1280, 1281), (1113, 1111, 1281, 1282), (1115, 1113, 1282, 1283), (1117, 1115, 1283, 1284), (1119, 1117, 1284, 1285), (1121, 1119, 1285, 1286), (1123, 1121, 1286, 1287), (1125, 1123, 1287, 1288), (1127, 1125, 1288, 1289), (1129, 1127, 1289, 1290), (1067, 1129, 1290, 1259), (1291, 1292, 1293, 1294, 1295, 1296, 1297, 1298, 1299, 1300, 1301, 1302, 1303, 1304, 1305, 1306, 1307, 1308, 1309, 1310, 1311, 1312, 1313, 1314, 1315, 1316, 1317, 1318, 1319, 1320, 1321, 1322), (1117, 1119, 1317, 1316), (1091, 1093, 1304, 1303), (1119, 1121, 1318, 1317), (1093, 1095, 1305, 1304), (1067, 1069, 1292, 1291), (1121, 1123, 1319, 1318), (1095, 1097, 1306, 1305), (1069, 1071, 1293, 1292), (1123, 1125, 1320, 1319), (1097, 1099, 1307, 1306), (1071, 1073, 1294, 1293), (1125, 1127, 1321, 1320), (1099, 1101, 1308, 1307), (1073, 1075, 1295, 1294), (1127, 1129, 1322, 1321), (1101, 1103, 1309, 1308), (1075, 1077, 1296, 1295), (1129, 1067, 1291, 1322), (1103, 1105, 1310, 1309), (1077, 1079, 1297, 1296), (1105, 1107, 1311, 1310), (1079, 1081, 1298, 1297), (1107, 1109, 1312, 1311), (1081, 1083, 1299, 1298), (1109, 1111, 1313, 1312), (1083, 1085, 1300, 1299), (1111, 1113, 1314, 1313), (1085, 1087, 1301, 1300), (1113, 1115, 1315, 1314), (1087, 1089, 1302, 1301), (1115, 1117, 1316, 1315), (1387, 1324, 1326, 1388), (1388, 1326, 1328, 1389), (1389, 1328, 1330, 1390), (1390, 1330, 1332, 1391), (1391, 1332, 1334, 1392), (1392, 1334, 1336, 1393), (1393, 1336, 1338, 1394), (1394, 1338, 1340, 1395), (1395, 1340, 1342, 1396), (1396, 1342, 1344, 1397), (1397, 1344, 1346, 1398), (1398, 1346, 1348, 1399), (1399, 1348, 1350, 1400), (1400, 1350, 1352, 1401), (1401, 1352, 1354, 1402), (1402, 1354, 1356, 1403), (1403, 1356, 1358, 1404), (1404, 1358, 1360, 1405), (1405, 1360, 1362, 1406), (1406, 1362, 1364, 1407), (1407, 1364, 1366, 1408), (1408, 1366, 1368, 1409), (1409, 1368, 1370, 1410), (1410, 1370, 1372, 1411), (1411, 1372, 1374, 1412), (1412, 1374, 1376, 1413), (1413, 1376, 1378, 1414), (1414, 1378, 1380, 1415), (1415, 1380, 1382, 1416), (1416, 1382, 1384, 1417), (1326, 1324, 1386, 1384, 1382, 1380, 1378, 1376, 1374, 1372, 1370, 1368, 1366, 1364, 1362, 1360, 1358, 1356, 1354, 1352, 1350, 1348, 1346, 1344, 1342, 1340, 1338, 1336, 1334, 1332, 1330, 1328), (1417, 1384, 1386, 1418), (1418, 1386, 1324, 1387), (1323, 1325, 1327, 1329, 1331, 1333, 1335, 1337, 1339, 1341, 1343, 1345, 1347, 1349, 1351, 1353, 1355, 1357, 1359, 1361, 1363, 1365, 1367, 1369, 1371, 1373, 1375, 1377, 1379, 1381, 1383, 1385), (1385, 1418, 1387, 1323), (1383, 1417, 1418, 1385), (1381, 1416, 1417, 1383), (1379, 1415, 1416, 1381), (1377, 1414, 1415, 1379), (1375, 1413, 1414, 1377), (1373, 1412, 1413, 1375), (1371, 1411, 1412, 1373), (1369, 1410, 1411, 1371), (1367, 1409, 1410, 1369), (1365, 1408, 1409, 1367), (1363, 1407, 1408, 1365), (1361, 1406, 1407, 1363), (1359, 1405, 1406, 1361), (1357, 1404, 1405, 1359), (1355, 1403, 1404, 1357), (1353, 1402, 1403, 1355), (1351, 1401, 1402, 1353), (1349, 1400, 1401, 1351), (1347, 1399, 1400, 1349), (1345, 1398, 1399, 1347), (1343, 1397, 1398, 1345), (1341, 1396, 1397, 1343), (1339, 1395, 1396, 1341), (1337, 1394, 1395, 1339), (1335, 1393, 1394, 1337), (1333, 1392, 1393, 1335), (1331, 1391, 1392, 1333), (1329, 1390, 1391, 1331), (1327, 1389, 1390, 1329), (1325, 1388, 1389, 1327), (1323, 1387, 1388, 1325), (1419, 1420, 1422, 1421), (1421, 1422, 1424, 1423), (1423, 1424, 1426, 1425), (1425, 1426, 1428, 1427), (1427, 1428, 1430, 1429), (1429, 1430, 1432, 1431), (1431, 1432, 1434, 1433), (1433, 1434, 1436, 1435), (1435, 1436, 1438, 1437), (1437, 1438, 1440, 1439), (1439, 1440, 1442, 1441), (1441, 1442, 1444, 1443), (1443, 1444, 1446, 1445), (1445, 1446, 1448, 1447), (1447, 1448, 1450, 1449), (1449, 1450, 1452, 1451), (1451, 1452, 1454, 1453), (1453, 1454, 1456, 1455), (1455, 1456, 1458, 1457), (1457, 1458, 1460, 1459), (1459, 1460, 1462, 1461), (1461, 1462, 1464, 1463), (1463, 1464, 1466, 1465), (1465, 1466, 1468, 1467), (1467, 1468, 1470, 1469), (1469, 1470, 1472, 1471), (1471, 1472, 1474, 1473), (1473, 1474, 1476, 1475), (1475, 1476, 1478, 1477), (1477, 1478, 1480, 1479), (1422, 1420, 1482, 1480, 1478, 1476, 1474, 1472, 1470, 1468, 1466, 1464, 1462, 1460, 1458, 1456, 1454, 1452, 1450, 1448, 1446, 1444, 1442, 1440, 1438, 1436, 1434, 1432, 1430, 1428, 1426, 1424), (1479, 1480, 1482, 1481), (1481, 1482, 1420, 1419), (1419, 1421, 1423, 1425, 1427, 1429, 1431, 1433, 1435, 1437, 1439, 1441, 1443, 1445, 1447, 1449, 1451, 1453, 1455, 1457, 1459, 1461, 1463, 1465, 1467, 1469, 1471, 1473, 1475, 1477, 1479, 1481)])
me_cubeziercurve.polygons.foreach_set('use_smooth', [1, 1, 1, 1, 1, 1, 1, 1, 1, 1, 1, 1, 1, 1, 1, 1, 1, 1, 1, 1, 1, 1, 1, 1, 1, 1, 1, 1, 1, 1, 1, 1, 1, 1, 1, 1, 1, 1, 1, 1, 1, 1, 1, 1, 1, 1, 1, 1, 0, 0, 0, 0, 0, 0, 0, 0, 0, 0, 0, 0, 0, 0, 0, 0, 0, 0, 0, 0, 0, 0, 0, 0, 0, 0, 0, 0, 0, 0, 0, 0, 0, 0, 0, 0, 0, 0, 0, 0, 0, 0, 0, 0, 0, 0, 0, 0, 0, 0, 0, 0, 0, 0, 0, 0, 0, 0, 0, 0, 0, 0, 0, 0, 0, 0, 0, 0, 0, 0, 0, 0, 0, 0, 0, 0, 0, 0, 0, 0, 0, 0, 0, 0, 0, 0, 0, 0, 0, 0, 0, 0, 0, 0, 0, 0, 0, 0, 0, 0, 0, 0, 0, 0, 0, 0, 0, 0, 0, 0, 0, 0, 0, 0, 0, 0, 0, 0, 0, 0, 0, 0, 0, 0, 0, 0, 0, 0, 0, 0, 0, 0, 0, 0, 0, 0, 0, 0, 0, 0, 0, 0, 0, 0, 0, 0, 0, 0, 0, 0, 0, 0, 0, 0, 0, 0, 0, 0, 0, 0, 0, 0, 0, 0, 0, 0, 0, 0, 0, 0, 0, 0, 0, 0, 0, 0, 0, 0, 0, 0, 0, 0, 0, 0, 0, 0, 0, 0, 0, 0, 0, 0, 0, 0, 0, 0, 0, 0, 0, 0, 0, 0, 0, 0, 0, 0, 0, 0, 0, 0, 0, 0, 0, 0, 0, 0, 0, 0, 0, 0, 0, 0, 0, 0, 0, 0, 0, 0, 0, 0, 0, 0, 0, 0, 0, 0, 0, 0, 0, 0, 0, 0, 0, 0, 0, 0, 0, 0, 0, 0, 0, 0, 0, 0, 0, 0, 0, 0, 0, 0, 0, 0, 0, 0, 0, 0, 0, 0, 0, 0, 0, 0, 0, 0, 0, 0, 0, 0, 0, 0, 0, 0, 0, 0, 0, 0, 0, 0, 0, 0, 0, 0, 0, 0, 0, 0, 0, 0, 0, 0, 0, 0, 0, 0, 0, 0, 0, 0, 0, 0, 0, 0, 0, 0, 0, 0, 0, 0, 0, 0, 0, 0, 0, 0, 0, 0, 0, 0, 0, 0, 0, 0, 0, 0, 0, 0, 0, 0, 0, 0, 0, 0, 0, 0, 0, 0, 0, 0, 0, 0, 0, 0, 0, 0, 0, 0, 0, 0, 0, 0, 0, 0, 0, 0, 0, 0, 0, 0, 0, 0, 0, 0, 0, 0, 0, 0, 0, 0, 0, 0, 0, 0, 0, 0, 0, 0, 0, 0, 0, 0, 0, 0, 0, 0, 0, 0, 0, 0, 0, 0, 0, 0, 0, 0, 0, 0, 0, 0, 0, 0, 0, 0, 0, 0, 0, 0, 0, 0, 0, 0, 0, 0, 0, 0, 0, 0, 0, 0, 0, 0, 0, 0, 0, 0, 0, 0, 0, 0, 0, 0, 0, 0, 0, 0, 0, 0, 0, 0, 0, 0, 0, 0, 0, 0, 0, 0, 0, 0, 0, 0, 0, 0, 0, 0, 0, 0, 0, 0, 0, 0, 0, 0, 0, 0, 0, 0, 0, 0, 0, 0, 0, 0, 0, 0, 0, 0, 0, 0, 0, 0, 0, 0, 0, 0, 0, 0, 0, 0, 0, 0, 0, 0, 0, 0, 0, 0, 0, 0, 0, 0, 0, 0, 0, 0, 0, 0, 0, 0, 0, 0, 0, 0, 0, 0, 0, 0, 0, 0, 0, 0, 0, 0, 0, 0, 0, 0, 0, 0, 0, 0, 0, 0, 0, 0, 0, 0, 0, 0, 0, 0, 0, 0, 0, 0, 0, 0, 0, 0, 0, 0, 0, 0, 0, 0, 0, 0, 0, 0, 0, 0, 0, 0, 0, 0, 0, 0, 0, 0, 0, 0, 0, 0, 0, 0, 0, 0, 0, 0, 0, 0, 0, 0, 0, 0, 0, 0, 0, 0, 0, 0, 0, 0, 0, 0, 0, 0, 0, 0, 0, 0, 0, 0, 0, 0, 0, 0, 0, 0, 0, 0, 0, 0, 0, 0, 0, 0, 0, 0, 0, 0, 0, 0, 0, 0, 0, 0, 0, 0, 0, 0, 0, 0, 0, 0, 0, 0, 0, 0, 0, 0, 0, 0, 0, 0, 0, 0, 0, 0, 0, 0, 0, 0, 0, 0, 0, 0, 0, 0, 0, 0, 0, 0, 0, 0, 0, 0, 0, 0, 0, 0, 0, 0, 0, 0, 0, 0, 0, 0, 0, 0, 0, 0, 0, 0, 0, 0, 0, 0, 0, 0, 0, 0, 0, 0, 0, 0, 0, 0, 0, 0, 0, 0, 0, 0, 0, 0, 0, 0, 0, 0, 0, 0, 0, 0, 0, 0, 0, 0, 0, 0, 0, 0, 0, 0, 0, 0, 0, 0, 0, 0, 0, 0, 0, 0, 0, 0, 0, 0, 0, 0, 0, 0, 0, 0, 0, 0, 0, 0, 0, 0, 0, 0, 0, 0, 0, 0, 0, 0, 0, 0, 0, 0, 0, 0, 0, 0, 0, 0, 0, 0, 0, 0, 0, 0, 0, 0, 0, 0, 0, 0, 0, 0, 0, 0, 0, 0, 0, 0, 0, 0, 0, 0, 0, 0, 0, 0, 0, 0, 0, 0, 0, 0, 0, 0, 0, 0, 0, 0, 0, 0, 0, 0, 0, 0, 0, 0, 0, 0, 0, 0, 0, 0, 0, 0, 0, 0, 0, 0, 0, 0, 0, 0, 0, 0, 0, 0, 0, 0, 0, 0, 0, 0, 0, 0, 0, 0, 0, 0, 0, 0, 0, 0, 0, 0, 0, 0, 0, 0, 0, 0, 0, 0, 0, 0, 0, 0, 0, 0, 0, 0, 0, 0, 0, 0, 0, 0, 0, 0, 0, 0, 0, 0, 0, 0, 0, 0, 0, 0, 0, 0, 0, 0, 0, 0, 0, 0, 0, 0, 0, 0, 0, 0, 0, 0, 0, 0, 0, 0, 0, 0, 0, 0, 0, 0, 0, 0, 0, 0, 0, 0, 0, 0, 0, 0, 0, 0, 0, 0, 0, 0, 0, 0, 0, 0, 0, 0, 0, 0, 0, 0, 0, 0, 0, 0, 0, 0, 0, 0, 0, 0, 0, 0, 0, 0, 0, 0, 0, 0, 0, 0, 0, 0, 0, 0, 0, 0, 0, 0, 0, 0, 0, 0, 0, 0, 0, 0, 0, 0, 0, 0, 0, 0, 0, 0, 0, 0, 0, 0, 0, 0, 0, 0, 0, 0, 0, 0, 0, 0, 0, 0, 0, 0, 0, 0, 0, 0, 0, 0, 0, 0, 0, 0, 0, 0, 0, 0, 0, 0, 0, 0, 0, 0, 0, 0, 0, 0, 0, 0, 0, 0, 0, 0, 0, 0, 0, 0, 0, 0, 0, 0, 0, 0, 0, 0, 0, 0, 0, 0, 0, 0, 0, 0, 0, 0, 0, 0, 0, 0, 0, 0, 0, 0, 0, 0, 0, 0, 0, 0, 0, 0, 0, 0, 0, 0, 0, 0, 0, 0, 0, 0, 0, 0, 0, 0, 0, 0, 0, 0, 0, 0, 0, 0, 0, 0, 0, 0, 0, 0, 0, 0, 0, 0, 0, 0, 0, 0, 0, 0, 0, 0, 0, 0, 0, 0, 0, 0, 0, 0, 0, 0, 0, 0, 0, 0, 0, 0, 0, 0, 0, 0, 0, 0, 0, 0, 0, 0, 0, 0, 0, 0, 0, 0, 0, 0, 0, 0, 0, 0, 0, 0, 0, 0, 0, 0, 0, 0, 0, 0, 0, 0, 0, 0, 0, 0, 0, 0, 0, 0, 0, 0, 0, 0, 0, 0, 0, 0, 0, 0, 0, 0, 0, 0, 0, 0, 0, 0, 0, 0, 0, 0, 0, 0, 0, 0, 0, 0, 0, 0, 0, 0, 0, 0, 0, 0, 0, 0, 0, 0, 0, 0, 0, 0, 0, 0, 0, 0, 0, 0, 0, 0, 0, 0, 0, 0, 0, 0, 0, 0, 0, 0, 0, 0, 0, 0, 0, 0, 0, 0, 0, 0, 0, 0, 0, 0, 0, 0, 0, 0, 0, 0, 0, 0, 0, 0, 0])
me_cubeziercurve.polygons.foreach_set('material_index', [0, 0, 0, 0, 0, 0, 0, 0, 0, 0, 0, 0, 0, 0, 0, 0, 0, 0, 0, 0, 0, 0, 0, 0, 0, 0, 0, 0, 0, 0, 0, 0, 0, 0, 0, 0, 0, 0, 0, 0, 0, 0, 0, 0, 0, 0, 0, 0, 0, 0, 0, 0, 0, 0, 0, 0, 0, 0, 0, 0, 0, 0, 0, 0, 0, 0, 0, 0, 0, 0, 0, 0, 0, 0, 0, 0, 0, 0, 0, 0, 0, 0, 0, 0, 0, 0, 0, 0, 0, 0, 0, 0, 0, 0, 0, 0, 0, 0, 0, 0, 0, 0, 0, 0, 0, 0, 0, 0, 0, 0, 0, 0, 0, 0, 0, 0, 0, 0, 0, 0, 0, 0, 0, 0, 0, 0, 0, 0, 0, 0, 0, 0, 0, 0, 0, 0, 0, 0, 0, 0, 0, 0, 0, 0, 0, 0, 0, 0, 0, 0, 0, 0, 0, 0, 0, 0, 0, 0, 0, 0, 0, 0, 0, 0, 0, 0, 0, 0, 0, 0, 0, 0, 0, 0, 0, 0, 0, 0, 0, 0, 0, 0, 0, 0, 0, 0, 0, 0, 0, 0, 0, 0, 0, 0, 0, 0, 0, 0, 0, 0, 0, 0, 0, 0, 0, 0, 0, 0, 0, 0, 0, 0, 0, 0, 0, 0, 0, 0, 0, 0, 0, 0, 0, 0, 0, 0, 0, 0, 0, 0, 0, 0, 0, 0, 0, 0, 0, 0, 0, 0, 0, 0, 0, 0, 0, 0, 0, 0, 0, 0, 0, 0, 0, 0, 0, 0, 0, 0, 0, 0, 0, 0, 0, 0, 0, 0, 0, 0, 0, 0, 0, 0, 0, 0, 0, 0, 0, 0, 0, 0, 0, 0, 0, 0, 0, 0, 0, 0, 0, 0, 0, 0, 0, 0, 0, 0, 0, 0, 0, 0, 0, 0, 0, 0, 0, 0, 0, 0, 0, 0, 0, 0, 0, 0, 0, 0, 0, 0, 0, 0, 0, 0, 0, 0, 0, 0, 0, 0, 0, 0, 0, 0, 0, 0, 0, 0, 0, 0, 0, 0, 0, 0, 0, 0, 0, 0, 0, 0, 0, 0, 0, 0, 0, 0, 0, 0, 0, 0, 0, 0, 0, 0, 0, 0, 0, 0, 0, 0, 0, 0, 0, 0, 0, 0, 0, 0, 0, 0, 0, 0, 0, 0, 0, 0, 0, 0, 0, 0, 0, 0, 0, 0, 0, 0, 0, 0, 0, 0, 0, 0, 0, 0, 0, 0, 0, 0, 0, 0, 0, 0, 0, 0, 0, 0, 0, 0, 0, 0, 0, 0, 0, 0, 0, 0, 0, 0, 0, 0, 0, 0, 0, 0, 0, 0, 0, 0, 0, 0, 0, 0, 0, 0, 0, 0, 0, 0, 0, 0, 0, 0, 0, 0, 0, 0, 0, 0, 0, 0, 0, 0, 0, 0, 0, 0, 0, 0, 0, 0, 0, 0, 0, 0, 0, 0, 0, 0, 0, 0, 0, 0, 0, 0, 0, 0, 0, 0, 0, 0, 0, 0, 0, 0, 0, 0, 0, 0, 0, 0, 0, 0, 0, 0, 0, 0, 0, 0, 0, 0, 0, 0, 0, 0, 0, 0, 0, 0, 0, 0, 0, 0, 0, 0, 0, 0, 0, 0, 0, 0, 0, 0, 0, 0, 0, 0, 0, 0, 0, 0, 0, 0, 0, 0, 0, 0, 0, 0, 0, 0, 0, 0, 0, 0, 0, 0, 0, 0, 0, 0, 0, 0, 0, 0, 0, 0, 0, 0, 0, 0, 0, 0, 0, 0, 0, 0, 0, 0, 0, 0, 0, 0, 0, 0, 0, 0, 0, 0, 0, 0, 0, 0, 0, 0, 0, 0, 0, 0, 0, 0, 0, 0, 0, 0, 0, 0, 0, 0, 0, 0, 0, 0, 0, 0, 0, 0, 0, 0, 0, 0, 0, 0, 0, 0, 0, 0, 0, 0, 1, 1, 1, 1, 1, 1, 1, 1, 1, 1, 1, 1, 1, 1, 1, 1, 1, 1, 1, 1, 1, 1, 1, 1, 1, 1, 1, 1, 1, 1, 1, 1, 1, 1, 1, 1, 1, 1, 1, 1, 1, 1, 1, 1, 1, 1, 1, 1, 1, 1, 1, 1, 1, 1, 1, 1, 1, 1, 1, 1, 1, 1, 1, 1, 1, 1, 1, 1, 1, 1, 1, 1, 1, 1, 1, 1, 1, 1, 1, 1, 1, 1, 1, 1, 1, 1, 1, 1, 1, 1, 1, 1, 1, 1, 1, 1, 1, 1, 1, 1, 1, 1, 1, 1, 1, 1, 1, 1, 1, 1, 1, 1, 1, 1, 1, 1, 1, 1, 1, 1, 1, 1, 1, 1, 1, 1, 1, 1, 1, 1, 1, 1, 1, 1, 1, 1, 1, 1, 1, 1, 1, 1, 1, 1, 1, 1, 1, 1, 1, 1, 1, 1, 1, 1, 1, 1, 1, 1, 1, 1, 1, 1, 1, 1, 1, 1, 1, 1, 1, 1, 1, 1, 1, 1, 1, 1, 1, 1, 1, 1, 1, 1, 1, 1, 1, 1, 1, 1, 1, 1, 1, 1, 1, 1, 1, 1, 1, 1, 1, 1, 1, 1, 1, 1, 1, 1, 1, 1, 1, 1, 1, 1, 1, 1, 1, 1, 1, 1, 1, 1, 1, 1, 1, 1, 1, 1, 1, 1, 1, 1, 1, 1, 1, 1, 1, 1, 1, 1, 1, 1, 1, 1, 1, 1, 1, 1, 1, 1, 1, 1, 1, 1, 1, 1, 1, 1, 1, 3, 3, 3, 3, 3, 3, 3, 3, 3, 3, 3, 3, 3, 3, 3, 3, 3, 3, 3, 3, 3, 3, 3, 3, 3, 3, 3, 3, 3, 3, 3, 3, 3, 4, 5, 4, 4, 4, 4, 4, 4, 4, 4, 4, 4, 4, 4, 4, 4, 4, 4, 4, 4, 4, 4, 4, 4, 4, 4, 4, 4, 4, 4, 4, 4, 4, 4, 4, 4, 5, 4, 4, 4, 4, 4, 4, 4, 4, 4, 4, 4, 4, 4, 4, 4, 4, 4, 5, 4, 4, 4, 4, 4, 4, 4, 4, 4, 4, 4, 4, 4, 4, 4, 4, 6, 6, 6, 6, 6, 6, 6, 6, 6, 6, 6, 6, 6, 6, 6, 6, 6, 6, 6, 6, 6, 6, 6, 6, 6, 6, 6, 6, 6, 6, 6, 6, 6, 6, 6, 6, 6, 6, 6, 6, 6, 6, 6, 6, 6, 6, 6, 6, 6, 6, 6, 6, 6, 6, 6, 6, 6, 6, 6, 6, 6, 6, 6, 6, 6, 6, 7, 7, 7, 7, 7, 7, 7, 7, 7, 7, 7, 7, 7, 7, 7, 7, 7, 7, 7, 7, 7, 7, 7, 7, 7, 7, 7, 7, 7, 7, 7, 7, 6, 6, 6, 6, 6, 6, 6, 6, 6, 6, 6, 6, 6, 6, 6, 6, 6, 6, 6, 6, 6, 6, 6, 6, 6, 6, 6, 6, 6, 6, 6, 6, 6, 6, 6, 6, 6, 6, 6, 6, 6, 6, 6, 6, 6, 6, 6, 6, 6, 6, 6, 6, 6, 6, 6, 6, 6, 6, 6, 6, 6, 6, 6, 6, 6, 6, 6, 6, 6, 6, 6, 6, 6, 6, 6, 6, 6, 6, 6, 6, 6, 6, 6, 6, 6, 6, 6, 6, 6, 6, 6, 6, 6, 6, 6, 6, 6, 6, 6, 6, 6, 6, 6, 6, 6, 6, 6, 6, 6, 6, 6, 6, 6, 6, 6, 6, 6, 6, 6, 6, 6, 6, 6, 6, 6, 6, 6, 6, 2, 2, 2, 2, 2, 2, 2, 2, 2, 2, 2, 2, 2, 2, 2, 2, 2, 2, 2, 2, 2, 2, 2, 2, 2, 2, 2, 2, 2, 2, 2, 2, 2, 2, 3, 3, 3, 3, 3, 3, 3, 3, 3, 3, 3, 3, 3, 3, 3, 3, 3, 3, 3, 3, 3, 3, 3, 3, 3, 3, 3, 3, 3, 3, 3, 3, 8, 8, 8, 8, 8, 8, 8, 8, 8, 8, 8, 8, 8, 8, 8, 8, 8, 8, 8, 8, 8, 8, 8, 8, 8, 8, 8, 8, 8, 8, 8, 8, 8, 8])
me_cubeziercurve.materials.append(mat_material_002)
me_cubeziercurve.materials.append(mat_material_001)
me_cubeziercurve.materials.append(mat_gold)
me_cubeziercurve.materials.append(mat_black_003)
me_cubeziercurve.materials.append(mat_gold_001)
me_cubeziercurve.materials.append(mat_black_001)
me_cubeziercurve.materials.append(mat_gold_002)
me_cubeziercurve.materials.append(mat_black_002)
me_cubeziercurve.materials.append(mat_black)
me_cubeziercurve.use_remesh_preserve_volume = False
me_cubeziercurve.use_remesh_preserve_attributes = False
me_cubeziercurve.use_mirror_vertex_groups = False
me_cubeziercurve.auto_texspace = False
me_cubeziercurve.update()

# ---- objects
ob_beziercurve = bpy.data.objects.new('BezierCurve', me_cubeziercurve)

# ---- transforms, parenting, visibility, modifiers, constraints
ob_beziercurve.location = (0.0, 0.0, 0.0)
ob_beziercurve.rotation_euler = (1.571, -0.0, -3.142)
ob_beziercurve.lineart.crease_threshold = 0.0

# ---- collection membership
col_collection_1.objects.link(ob_beziercurve)

# ---- scene / render settings (as saved in the file)
scene.frame_start = 1; scene.frame_end = 250; scene.frame_set(1)
scene.render.engine = 'BLENDER_EEVEE_NEXT'
scene.render.resolution_percentage = 50
scene.render.dither_intensity = 0.0
scene.cycles.use_denoising = False
scene.cycles.samples = 128
scene.cycles.sampling_pattern = 'TABULATED_SOBOL'
scene.cycles.use_adaptive_sampling = False
scene.cycles.use_light_tree = False
scene.cycles.blur_glossy = 0.0
scene.cycles.sample_clamp_indirect = 0.0
scene.view_settings.view_transform = 'Standard'
bpy.context.view_layer.update()

# ---- added for rendering (the .blend has no active camera and no usable light): camera, sun
cam_auto = bpy.data.cameras.new('AutoCamera')
cam_auto.lens = 50.0
cam_auto.sensor_width = 36.0
cam_auto.clip_end = 1000.0
ob_auto_camera = bpy.data.objects.new('AutoCamera', cam_auto)
scene.collection.objects.link(ob_auto_camera)
ob_auto_camera.location = (2.69664, -3.09475, 1.56684)
ob_auto_camera.rotation_euler = (1.09748, -7.21219e-08, 0.694738)
scene.camera = ob_auto_camera
light_auto_sun = bpy.data.lights.new('AutoSun', 'SUN')
light_auto_sun.energy = 3.0
light_auto_sun.angle = 0.0523599
ob_auto_sun = bpy.data.objects.new('AutoSun', light_auto_sun)
scene.collection.objects.link(ob_auto_sun)
ob_auto_sun.rotation_euler = (0.872665, 0.174533, 0.523599)
bpy.context.view_layer.update()
